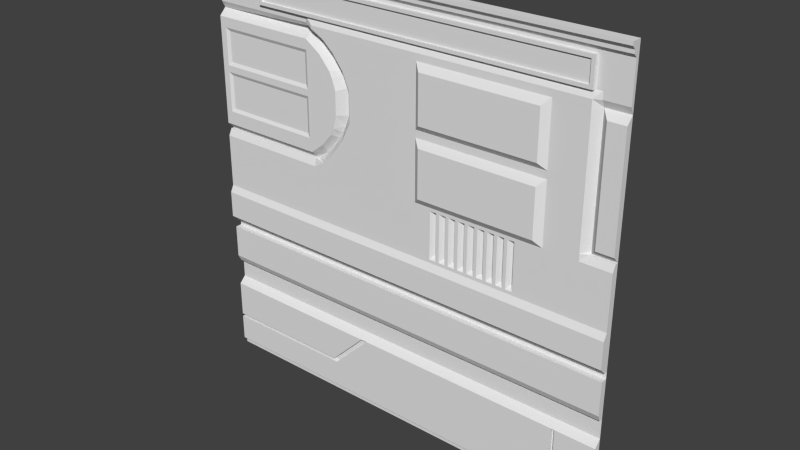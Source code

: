 # Source: med2_2.blend  (saved by Blender 2.76.0; exported with 4.5.12 LTS)
import bpy
from mathutils import Matrix  # noqa: F401  (used for matrix-valued properties, if any)

bpy.ops.wm.read_factory_settings(use_empty=True)
scene = bpy.context.scene
scene.name = 'Scene'

# ---- collections
col_collection_7 = bpy.data.collections.new('Collection 7'); scene.collection.children.link(col_collection_7)

# ---- materials (node trees are filled in below, after node groups)
mat_med2_2 = bpy.data.materials.new('med2_2')
mat_med2_2.alpha_threshold = 0.0
mat_med2_2.use_transparent_shadow = False
mat_med2_2.roughness = 0.5
mat_med2_2.specular_intensity = 0.0
mat_med2_2.line_color = (0.0, 0.0, 0.0, 1.0)

# ---- material node trees

# ---- world
world_world = bpy.data.worlds.new('World'); scene.world = world_world
world_world.color = (0.05088, 0.05088, 0.05088)
world_world.use_sun_shadow = False
world_world.sun_shadow_jitter_overblur = 0.0
world_world.cycles.sampling_method = 'NONE'
world_world.cycles.sample_map_resolution = 256

# ---- meshes
me_med2_2_png = bpy.data.meshes.new('med2_2.png')
me_med2_2_png.from_pydata([(1.28, -1.28, -1.28), (1.28, 1.28, -1.22), (-1.28, -1.2, -1.24), (-1.28, -1.1, -1.24), (-1.28, -1.06, -1.24), (-1.28, -1.04, -1.24), (-1.28, -0.82, -1.24), (1.28, -0.58, -1.28), (1.28, -0.6, -1.28), (-1.28, -0.66, -1.28), (-1.2, -0.58, -1.24), (-1.2, -0.6, -1.24), (-1.2, -0.62, -1.24), (-1.28, -0.42, -1.28), (-1.28, -0.38, -1.28), (-1.28, 0.22, -1.28), (-1.28, 0.98, -1.26), (1.28, -1.24, -1.26), (1.02, -0.82, -1.24), (1.28, -1.04, -1.28), (1.28, -1.06, -1.24), (1.28, -1.04, -1.24), (1.28, -0.82, -1.24), (1.28, -0.78, -1.28), (1.28, -0.44, -1.28), (1.28, -0.46, -1.28), (1.28, -0.66, -1.28), (-1.18, -0.62, -1.24), (-0.8004, -0.4192, -1.239), (-0.76, -0.42, -1.24), (1.28, -0.42, -1.28), (1.28, -0.38, -1.28), (1.28, 0.22, -1.28), (1.28, 0.94, -1.28), (1.28, 0.98, -1.26), (1.28, 1.2, -1.26), (1.28, 1.24, -1.24), (-1.18, 1.26, -1.22), (-0.9999, 1.04, -1.26), (-1.28, 1.04, -1.26), (-1.2, 1.04, -1.26), (1.28, 1.04, -1.26), (-0.9999, 1.16, -1.26), (-1.2, 1.16, -1.26), (-1.28, 1.16, -1.26), (-0.1003, -0.66, -1.28), (-1.2, -0.66, -1.28), (-1.2, -0.42, -1.28), (-1.2, -0.38, -1.28), (-1.2, 0.22, -1.28), (1.28, 1.16, -1.26), (-0.9999, 1.02, -1.26), (-0.7204, -1.1, -1.24), (-0.7204, -1.06, -1.24), (1.28, 1.02, -1.26), (-1.2, 1.02, -1.26), (-0.9999, 1.18, -1.26), (-0.1003, -0.42, -1.28), (-0.7204, -0.66, -1.28), (-0.7204, -0.42, -1.28), (-0.7204, -0.38, -1.28), (-0.7204, 0.22, -1.28), (1.28, 1.18, -1.26), (-1.28, 1.18, -1.26), (-1.2, 1.18, -1.26), (-1.2, 1.22, -1.24), (-1.2, 1.24, -1.24), (-1.2, 1.2, -1.26), (-1.2, 0.98, -1.26), (-0.7406, -0.66, -1.28), (-0.7406, -0.42, -1.28), (-0.7406, -0.38, -1.28), (-0.7406, 0.22, -1.28), (-1.2, 1.28, -1.22), (-1.2, 1.26, -1.22), (-0.9999, 1.22, -1.24), (-0.9999, 1.26, -1.22), (-0.9999, 1.24, -1.24), (-0.9999, 1.2, -1.26), (-0.9999, 0.98, -1.26), (-0.9999, 1.28, -1.22), (-1.18, -0.66, -1.28), (-1.18, -0.42, -1.28), (-1.18, -0.38, -1.28), (-1.18, 0.22, -1.28), (1.28, -1.26, -1.26), (-0.1003, -0.38, -1.28), (-0.1003, 0.94, -1.24), (-0.05983, -0.66, -1.28), (-0.05983, -0.38, -1.28), (-0.05983, -0.42, -1.28), (-0.1402, -0.66, -1.28), (-0.1402, -0.42, -1.28), (-0.1402, -0.38, -1.28), (-0.1801, -0.66, -1.28), (-0.1801, -0.42, -1.28), (-0.1801, -0.38, -1.28), (-0.4197, -0.66, -1.28), (-0.4197, -0.42, -1.28), (-0.4197, -0.38, -1.28), (-0.22, -0.66, -1.28), (-0.22, -0.42, -1.28), (-0.22, -0.38, -1.28), (-0.4599, -0.66, -1.28), (-0.4599, -0.42, -1.28), (-0.4599, -0.38, -1.28), (-0.8001, -0.42, -1.28), (-0.8001, -0.38, -1.28), (-0.8001, 0.22, -1.28), (-1.16, -0.42, -1.28), (-1.16, -0.38, -1.28), (-1.16, 0.22, -1.28), (-1.12, -0.42, -1.28), (-1.12, -0.38, -1.28), (-1.12, 0.22, -1.28), (-1.06, -0.42, -1.28), (-1.06, -0.38, -1.28), (-1.06, 0.22, -1.28), (-0.84, -0.42, -1.28), (-0.84, -0.38, -1.28), (-0.84, 0.22, -1.28), (-1.18, 1.2, -1.26), (-0.4599, 0.7601, -1.24), (-0.5979, 0.22, -1.26), (-1.08, -0.42, -1.28), (-1.08, -0.38, -1.28), (-1.08, 0.22, -1.28), (1.28, -1.22, -1.24), (-1.18, 1.28, -1.22), (-1.18, 1.24, -1.24), (-0.2304, -0.82, -1.24), (-0.2684, -0.82, -1.24), (1.041, -0.82, -1.24), (1.28, -1.04, -1.24), (-0.4704, -1.06, -1.24), (-1.18, 1.22, -1.24), (-1.18, 0.98, -1.26), (-0.4599, 0.82, -1.28), (-1.02, 1.26, -1.22), (-1.02, 1.02, -1.26), (0.1602, 0.4997, -1.21), (0.09988, -0.38, -1.28), (0.8996, 0.4997, -1.24), (1.28, 0.9, -1.24), (-0.599, 0.22, -1.28), (0.8592, 0.4997, -1.21), (0.1205, 0.4997, -1.24), (-1.02, 0.98, -1.26), (-1.02, 1.28, -1.22), (-1.18, 1.02, -1.26), (-1.02, 1.2, -1.26), (0.1602, 0.2203, -1.21), (-0.82, -0.42, -1.28), (-0.82, -0.38, -1.28), (-0.82, 0.22, -1.28), (-0.76, -0.42, -1.28), (-0.76, -0.38, -1.28), (-0.76, 0.22, -1.28), (0.8996, 0.2203, -1.24), (0.09988, -0.66, -1.28), (-0.4402, 0.4398, -1.24), (-1.28, 0.9, -1.24), (0.1205, 0.2203, -1.24), (0.09988, -0.42, -1.28), (0.06013, -0.66, -1.28), (0.06013, -0.38, -1.28), (0.8592, 0.2203, -1.21), (0.06013, -0.42, -1.28), (0.5998, -0.66, -1.28), (0.5998, -0.38, -1.28), (-0.82, -0.42, -1.24), (0.5998, -0.42, -1.28), (-1.06, -0.42, -1.24), (-0.84, -0.42, -1.24), (0.6399, -0.66, -1.28), (0.6399, -0.38, -1.28), (0.6399, -0.42, -1.28), (-1.08, -0.42, -1.24), (-1.12, -0.42, -1.24), (0.7401, -0.66, -1.28), (0.7401, -0.38, -1.28), (-0.1003, 0.98, -1.24), (0.7401, -0.42, -1.28), (-1.16, -0.42, -1.24), (-0.7406, -0.42, -1.24), (0.72, -0.66, -1.28), (0.72, -0.38, -1.28), (0.72, -0.42, -1.28), (1.2, 0.22, -1.28), (-0.7406, -0.62, -1.24), (1.2, -0.66, -1.28), (1.2, -0.38, -1.28), (-0.7204, -0.62, -1.24), (1.2, -0.42, -1.28), (-0.7204, -0.6, -1.24), (-0.7204, -0.42, -1.24), (1.22, 0.22, -1.28), (-0.7204, -0.44, -1.24), (-0.7204, -0.46, -1.24), (1.22, -0.66, -1.28), (1.22, -0.38, -1.28), (1.1, 0.94, -1.24), (-0.7204, -0.58, -1.24), (1.22, -0.42, -1.28), (1.28, 1.26, -1.22), (-1.2, -0.42, -1.24), (1.1, 0.24, -1.24), (1.1, 0.98, -1.24), (1.1, 0.64, -1.24), (1.1, 0.26, -1.24), (0.8592, 0.5398, -1.24), (-0.4884, -1.04, -1.24), (-1.18, 1.18, -1.26), (0.8592, 0.18, -1.24), (0.1602, 0.18, -1.24), (0.1602, 0.5398, -1.24), (0.1205, 0.5398, -1.24), (-1.18, -0.42, -1.24), (1.24, 0.22, -1.28), (-1.2, -0.44, -1.24), (1.24, -0.66, -1.28), (1.24, -0.38, -1.28), (-1.28, 1.26, -1.22), (-1.2, -0.46, -1.24), (1.28, 1.22, -1.24), (1.24, -0.42, -1.28), (1.1, 0.58, -1.24), (1.1, 0.34, -1.24), (1.1, 0.84, -1.24), (1.1, 0.6001, -1.24), (0.8996, 0.5398, -1.24), (-1.02, 1.22, -1.24), (-1.02, 1.24, -1.24), (1.1, 0.66, -1.24), (1.28, 0.26, -1.24), (0.1205, 0.18, -1.24), (-1.28, 0.26, -1.24), (0.8996, 0.18, -1.24), (-1.02, 1.18, -1.26), (-0.4599, 0.34, -1.28), (1.1, 0.32, -1.24), (1.1, 0.9, -1.24), (1.1, 0.82, -1.24), (-0.9602, 1.04, -1.26), (1.08, 1.16, -1.25), (-0.9602, 1.2, -1.26), (-0.9602, 1.16, -1.26), (-0.9602, 1.18, -1.26), (-0.94, 1.18, -1.26), (-0.94, 1.16, -1.25), (-0.94, 1.2, -1.26), (-0.94, 1.02, -1.26), (-0.9602, 1.02, -1.26), (-1.28, -0.38, -1.26), (-1.28, -0.34, -1.22), (-1.28, -0.14, -1.24), (-1.28, 0.22, -1.26), (1.28, -0.38, -1.26), (1.28, -0.34, -1.22), (1.28, -0.18, -1.22), (1.28, -0.14, -1.24), (1.28, 0.18, -1.24), (1.28, 0.22, -1.26), (-1.2, -0.38, -1.26), (-1.2, -0.34, -1.22), (-1.2, -0.18, -1.22), (-1.2, -0.14, -1.24), (-1.2, 0.18, -1.24), (-1.2, 0.22, -1.26), (-0.05983, -0.38, -1.26), (-0.1003, -0.38, -1.26), (-1.18, -0.38, -1.26), (-1.18, -0.34, -1.22), (-1.18, -0.18, -1.22), (-1.18, -0.14, -1.24), (-1.18, 0.18, -1.24), (-1.18, 0.22, -1.26), (-0.4599, -0.38, -1.26), (-0.7204, -0.38, -1.26), (-0.4599, -0.34, -1.22), (-0.7204, -0.34, -1.22), (-0.4599, -0.18, -1.22), (-0.7204, -0.18, -1.22), (-0.4599, -0.14, -1.24), (-0.7204, -0.14, -1.24), (-0.4599, 0.18, -1.24), (-0.7204, 0.18, -1.24), (-0.7204, 0.22, -1.26), (-0.7406, -0.38, -1.26), (-0.7406, -0.34, -1.22), (-0.7406, -0.18, -1.22), (-0.7406, -0.14, -1.24), (-0.7406, 0.18, -1.24), (-0.7406, 0.22, -1.26), (-0.05983, -0.14, -1.24), (-0.1003, -0.14, -1.24), (-0.05983, 0.18, -1.24), (-0.1003, 0.18, -1.24), (-0.05983, -0.18, -1.22), (-0.1003, -0.18, -1.22), (-1.16, -0.38, -1.26), (-1.16, -0.34, -1.22), (-1.16, -0.18, -1.22), (-1.16, -0.14, -1.24), (-1.16, 0.18, -1.24), (-1.16, 0.22, -1.26), (-0.05983, -0.34, -1.22), (-0.1003, -0.34, -1.22), (0.06013, -0.38, -1.26), (0.06013, -0.14, -1.24), (0.06013, 0.18, -1.24), (0.06013, -0.18, -1.22), (0.06013, -0.34, -1.22), (-0.1402, -0.38, -1.26), (-0.1402, -0.34, -1.22), (-0.1402, -0.18, -1.22), (-0.1402, -0.14, -1.24), (-0.1402, 0.18, -1.24), (-0.1801, -0.38, -1.26), (-0.1801, -0.34, -1.22), (-0.1801, -0.18, -1.22), (-0.1801, -0.14, -1.24), (-0.1801, 0.18, -1.24), (-0.22, -0.38, -1.26), (-0.4197, -0.38, -1.26), (-0.22, -0.34, -1.22), (-0.4197, -0.34, -1.22), (-0.22, -0.18, -1.22), (-0.4197, -0.18, -1.22), (-0.22, -0.14, -1.24), (-0.4197, -0.14, -1.24), (-0.22, 0.18, -1.24), (-0.4197, 0.18, -1.24), (-0.76, -0.38, -1.26), (-0.8001, -0.38, -1.26), (-0.76, -0.34, -1.22), (-0.8001, -0.34, -1.22), (-0.76, -0.18, -1.22), (-0.8001, -0.18, -1.22), (-0.76, -0.14, -1.24), (-0.8001, -0.14, -1.24), (-0.76, 0.18, -1.24), (-0.8001, 0.18, -1.24), (-0.76, 0.22, -1.26), (-0.8001, 0.22, -1.26), (-1.12, -0.38, -1.26), (-1.12, -0.34, -1.22), (-1.12, -0.18, -1.22), (-1.12, -0.14, -1.24), (-1.12, 0.18, -1.24), (-1.12, 0.22, -1.26), (-1.08, -0.38, -1.26), (-1.08, -0.34, -1.22), (-1.08, -0.18, -1.22), (-1.08, -0.14, -1.24), (-1.08, 0.18, -1.24), (-1.08, 0.22, -1.26), (-0.84, -0.38, -1.26), (-1.06, -0.38, -1.26), (-0.84, -0.34, -1.22), (-1.06, -0.34, -1.22), (-0.84, -0.18, -1.22), (-1.06, -0.18, -1.22), (-0.84, -0.14, -1.24), (-1.06, -0.14, -1.24), (-0.84, 0.18, -1.24), (-1.06, 0.18, -1.24), (-0.84, 0.22, -1.26), (-1.06, 0.22, -1.26), (-0.82, -0.38, -1.26), (-0.82, -0.34, -1.22), (-0.82, -0.18, -1.22), (-0.82, -0.14, -1.24), (-0.82, 0.18, -1.24), (-0.82, 0.22, -1.26), (0.5998, 0.18, -1.24), (0.09988, 0.18, -1.24), (0.5998, -0.38, -1.26), (0.09988, -0.38, -1.26), (0.5998, -0.34, -1.22), (0.09988, -0.34, -1.22), (0.5998, -0.18, -1.22), (0.09988, -0.18, -1.22), (0.5998, -0.14, -1.24), (0.09988, -0.14, -1.24), (0.6399, 0.18, -1.24), (0.6399, -0.38, -1.26), (0.6399, -0.34, -1.22), (0.6399, -0.18, -1.22), (0.6399, -0.14, -1.24), (0.72, 0.18, -1.24), (0.72, -0.38, -1.26), (0.72, -0.34, -1.22), (0.72, -0.18, -1.22), (0.72, -0.14, -1.24), (1.2, 0.22, -1.26), (1.1, 0.18, -1.24), (1.2, 0.18, -1.24), (0.7401, 0.18, -1.24), (1.2, -0.38, -1.26), (0.7401, -0.38, -1.26), (1.2, -0.34, -1.22), (0.7401, -0.34, -1.22), (1.2, -0.18, -1.22), (0.7401, -0.18, -1.22), (1.2, -0.14, -1.24), (0.7401, -0.14, -1.24), (1.22, 0.22, -1.26), (1.22, 0.18, -1.24), (1.22, -0.38, -1.26), (1.22, -0.34, -1.22), (1.22, -0.18, -1.22), (1.22, -0.14, -1.24), (1.24, 0.22, -1.26), (1.24, 0.18, -1.24), (1.24, -0.38, -1.26), (1.24, -0.34, -1.22), (1.24, -0.18, -1.22), (1.24, -0.14, -1.24), (-1.28, -0.66, -1.26), (-1.28, -0.42, -1.24), (1.28, -0.66, -1.26), (1.28, -0.62, -1.24), (1.28, -0.6, -1.24), (1.28, -0.58, -1.24), (1.28, -0.46, -1.24), (1.28, -0.44, -1.24), (1.28, -0.42, -1.24), (-0.05983, -0.6, -1.24), (-0.1003, -0.6, -1.24), (-0.05983, -0.66, -1.26), (-0.1003, -0.66, -1.26), (-1.2, -0.66, -1.26), (1.14, 0.34, -1.28), (1.14, 0.9, -1.28), (1.14, 0.58, -1.28), (1.14, 0.6001, -1.28), (1.14, 0.84, -1.28), (1.14, 0.32, -1.28), (-0.05983, -0.44, -1.24), (-0.1003, -0.44, -1.24), (-1.18, -0.66, -1.26), (1.14, 0.82, -1.28), (1.14, 0.24, -1.28), (-0.05983, -0.62, -1.24), (-0.1003, -0.62, -1.24), (-0.05983, -0.58, -1.24), (-0.1003, -0.58, -1.24), (-0.4599, -0.66, -1.26), (-0.7204, -0.66, -1.26), (-0.4599, -0.62, -1.24), (-0.4599, -0.6, -1.24), (-0.4599, -0.58, -1.24), (-0.4599, -0.46, -1.24), (-0.4599, -0.44, -1.24), (-0.4599, -0.42, -1.24), (-0.7406, -0.66, -1.26), (1.14, 0.26, -1.28), (-0.05983, -0.42, -1.24), (-0.1003, -0.42, -1.24), (-0.05983, -0.46, -1.24), (-0.1003, -0.46, -1.24), (0.06013, -0.6, -1.24), (0.06013, -0.66, -1.26), (0.06013, -0.44, -1.24), (0.06013, -0.62, -1.24), (0.06013, -0.58, -1.24), (0.06013, -0.42, -1.24), (0.06013, -0.46, -1.24), (-0.1402, -0.66, -1.26), (-0.1402, -0.62, -1.24), (-0.1402, -0.6, -1.24), (-0.1402, -0.58, -1.24), (-0.1402, -0.46, -1.24), (-0.1402, -0.44, -1.24), (-0.1402, -0.42, -1.24), (-0.1801, -0.66, -1.26), (-0.1801, -0.62, -1.24), (-0.1801, -0.6, -1.24), (-0.1801, -0.58, -1.24), (-0.1801, -0.46, -1.24), (-0.1801, -0.44, -1.24), (-0.1801, -0.42, -1.24), (-0.22, -0.66, -1.26), (-0.4197, -0.66, -1.26), (-0.22, -0.62, -1.24), (-0.4197, -0.62, -1.24), (-0.22, -0.6, -1.24), (-0.4197, -0.6, -1.24), (-0.22, -0.58, -1.24), (-0.4197, -0.58, -1.24), (-0.22, -0.46, -1.24), (-0.4197, -0.46, -1.24), (-0.22, -0.44, -1.24), (-0.4197, -0.44, -1.24), (-0.22, -0.42, -1.24), (-0.4197, -0.42, -1.24), (1.14, 0.64, -1.28), (1.14, 0.94, -1.28), (1.14, 0.22, -1.28), (1.14, 0.66, -1.28), (1.14, 0.22, -1.26), (0.5998, -0.62, -1.24), (0.09988, -0.62, -1.24), (0.5998, -0.46, -1.24), (0.09988, -0.46, -1.24), (0.5998, -0.58, -1.24), (0.09988, -0.58, -1.24), (0.5998, -0.66, -1.26), (0.09988, -0.66, -1.26), (0.5998, -0.6, -1.24), (0.09988, -0.6, -1.24), (0.5998, -0.42, -1.24), (0.09988, -0.42, -1.24), (0.5998, -0.44, -1.24), (0.09988, -0.44, -1.24), (0.6399, -0.62, -1.24), (0.6399, -0.46, -1.24), (0.6399, -0.58, -1.24), (0.6399, -0.66, -1.26), (0.6399, -0.6, -1.24), (0.6399, -0.42, -1.24), (0.6399, -0.44, -1.24), (0.72, -0.62, -1.24), (0.72, -0.46, -1.24), (0.72, -0.58, -1.24), (0.72, -0.66, -1.26), (0.72, -0.6, -1.24), (0.72, -0.42, -1.24), (0.72, -0.44, -1.24), (1.2, -0.62, -1.24), (0.7401, -0.62, -1.24), (1.2, -0.46, -1.24), (0.7401, -0.46, -1.24), (1.2, -0.58, -1.24), (0.7401, -0.58, -1.24), (1.2, -0.66, -1.26), (0.7401, -0.66, -1.26), (1.2, -0.6, -1.24), (0.7401, -0.6, -1.24), (1.2, -0.42, -1.24), (0.7401, -0.42, -1.24), (1.2, -0.44, -1.24), (0.7401, -0.44, -1.24), (1.22, -0.62, -1.24), (1.22, -0.46, -1.24), (1.22, -0.58, -1.24), (1.22, -0.66, -1.26), (1.22, -0.6, -1.24), (1.22, -0.42, -1.24), (1.22, -0.44, -1.24), (1.24, -0.62, -1.24), (1.24, -0.46, -1.24), (1.24, -0.58, -1.24), (1.24, -0.66, -1.26), (1.24, -0.6, -1.24), (1.24, -0.42, -1.24), (1.24, -0.44, -1.24), (-1.28, -1.06, -1.26), (-0.2304, -0.82, -1.26), (-0.2684, -0.82, -1.26), (-0.4704, -1.06, -1.26), (-0.7204, -1.06, -1.26), (-0.4884, -1.04, -1.26), (1.059, -1.06, -1.24), (1.02, -1.02, -1.24), (1.041, -0.9403, -1.24), (1.14, -1.04, -1.24), (1.28, -1.06, -1.26), (1.28, -1.04, -1.26), (1.041, -0.82, -1.26), (1.02, -0.82, -1.26), (1.059, -1.06, -1.26), (1.02, -1.02, -1.26), (1.041, -0.9403, -1.26), (1.14, -1.04, -1.26), (1.18, 0.26, -1.24), (1.18, 0.22, -1.28), (1.179, 0.22, -1.26), (1.16, 0.22, -1.26), (1.16, 0.22, -1.28), (1.18, 0.9, -1.24), (1.1, 0.22, -1.24), (1.1, 0.18, -1.24), (-0.5349, 0.94, -1.24), (-0.3617, 0.4204, -1.24), (-0.3424, 0.4599, -1.24), (-0.6322, 0.98, -1.26), (-0.5788, 0.9622, -1.24), (-0.4982, 0.9214, -1.24), (-0.3809, 0.3813, -1.24), (-0.3234, 0.4985, -1.24), (-0.3234, 0.6786, -1.24), (-0.3652, 0.777, -1.24), (-0.4302, 0.8607, -1.24), (-0.4599, 0.2821, -1.24), (-0.5893, 0.18, -1.24), (-0.4817, 0.26, -1.24), (-0.5015, 0.24, -1.24), (-0.5212, 0.22, -1.24), (-0.5433, 0.9, -1.28), (-0.3978, 0.7398, -1.28), (-0.4312, 0.3807, -1.28), (-0.6322, 0.94, -1.32), (-0.5385, 0.26, -1.28), (-0.5688, 0.24, -1.28), (-0.3873, 0.4599, -1.28), (-0.4031, 0.4204, -1.28), (-0.5252, 0.2688, -1.28), (-0.3624, 0.522, -1.28), (-0.3624, 0.6758, -1.28), (-0.4091, 0.7602, -1.28), (-0.4599, 0.4004, -1.24), (-0.6065, 0.26, -1.24), (-0.4197, 0.521, -1.24), (-0.5251, 0.3235, -1.24), (-0.6201, 0.9, -1.24), (-0.4403, 0.7204, -1.24), (-0.4197, 0.6582, -1.24), (-0.5266, 0.836, -1.24), (1.08, 1.02, -1.26), (-0.94, 1.04, -1.25), (1.08, 1.2, -1.26), (1.08, 1.18, -1.26), (1.08, 1.04, -1.25), (1.1, 1.02, -1.26), (1.1, 1.04, -1.26), (1.1, 1.2, -1.26), (1.1, 1.18, -1.26), (1.1, 1.16, -1.26), (-0.94, 1.16, -1.24), (-0.9602, 1.16, -1.24), (-0.9602, 1.04, -1.24), (-0.9602, 1.02, -1.24), (-0.9602, 1.18, -1.24), (-0.94, 1.18, -1.24), (1.08, 1.02, -1.24), (-0.94, 1.02, -1.24), (-0.94, 1.04, -1.24), (1.08, 1.04, -1.24), (1.08, 1.18, -1.24), (1.08, 1.16, -1.24), (1.1, 1.02, -1.24), (1.1, 1.04, -1.24), (1.1, 1.18, -1.24), (1.1, 1.16, -1.24), (0.1219, 0.94, -1.24), (0.8986, 0.94, -1.24), (0.8986, 0.5831, -1.24), (0.1219, 0.5831, -1.24), (0.859, 0.8982, -1.21), (0.859, 0.6199, -1.21), (0.1597, 0.8982, -1.21), (0.1597, 0.6199, -1.21), (0.5998, 0.16, -1.24), (0.6399, 0.16, -1.24), (0.7401, 0.16, -1.24), (0.72, 0.16, -1.24), (0.5802, -0.1001, -1.24), (0.5802, 0.16, -1.24), (0.6198, -0.66, -1.28), (0.6198, -0.38, -1.28), (0.6399, -0.1199, -1.24), (0.7401, -0.1199, -1.24), (0.22, 0.16, -1.24), (0.72, -0.1199, -1.24), (0.5998, -0.1199, -1.24), (0.22, -0.1199, -1.24), (0.6198, -0.42, -1.28), (0.6198, 0.18, -1.24), (0.6198, -0.38, -1.26), (0.6198, -0.34, -1.22), (0.6198, -0.18, -1.22), (0.6198, -0.14, -1.24), (0.6198, -0.62, -1.24), (0.6198, -0.46, -1.24), (0.6198, -0.58, -1.24), (0.6198, -0.66, -1.26), (0.6198, -0.6, -1.24), (0.6198, -0.42, -1.24), (0.6198, -0.44, -1.24), (0.6198, 0.16, -1.24), (0.5802, -0.1199, -1.24), (0.6198, -0.1199, -1.24), (0.6799, 0.16, -1.24), (0.6799, -0.1199, -1.24), (0.5606, -0.1199, -1.24), (0.5606, 0.16, -1.24), (0.5198, -0.1199, -1.24), (0.5198, 0.16, -1.24), (0.5002, -0.1199, -1.24), (0.5002, 0.16, -1.24), (0.4595, -0.1199, -1.24), (0.4595, 0.16, -1.24), (0.4397, -0.1199, -1.24), (0.4397, 0.16, -1.24), (0.4001, -0.1199, -1.24), (0.4001, 0.16, -1.24), (0.3398, -0.1199, -1.24), (0.3398, 0.16, -1.24), (0.3801, 0.16, -1.24), (0.3801, -0.1199, -1.24), (0.3199, -0.1199, -1.24), (0.3199, 0.16, -1.24), (0.2798, -0.1199, -1.24), (0.2798, 0.16, -1.24), (0.26, -0.1199, -1.24), (0.26, 0.16, -1.24), (0.6599, 0.16, -1.24), (0.6999, 0.16, -1.24), (0.6999, -0.1199, -1.24), (0.24, 0.16, -1.24), (0.24, -0.1001, -1.26), (0.6599, -0.1199, -1.24), (0.5402, -0.1199, -1.24), (0.5402, 0.16, -1.24), (0.4799, -0.1199, -1.24), (0.4799, 0.16, -1.24), (0.4199, -0.1199, -1.24), (0.4199, 0.16, -1.24), (0.36, -0.1199, -1.24), (0.36, 0.16, -1.24), (0.2998, -0.1199, -1.24), (0.2998, 0.16, -1.24), (0.6999, -0.1001, -1.24), (0.26, -0.1001, -1.24), (0.3199, -0.1001, -1.24), (0.3398, -0.1001, -1.24), (0.4397, -0.1001, -1.24), (0.5002, -0.1001, -1.24), (0.5606, -0.1001, -1.24), (0.6799, -0.1001, -1.26), (0.6198, -0.1001, -1.24), (0.5998, -0.1001, -1.26), (0.6399, -0.1001, -1.24), (0.2798, -0.1001, -1.24), (0.3801, -0.1001, -1.24), (0.7401, -0.1001, -1.26), (0.4595, -0.1001, -1.24), (0.22, -0.1001, -1.24), (0.4001, -0.1001, -1.24), (0.5198, -0.1001, -1.24), (0.72, -0.1001, -1.26), (0.6599, -0.1001, -1.26), (0.2998, -0.1001, -1.26), (0.36, -0.1001, -1.26), (0.5402, -0.1001, -1.26), (0.4799, -0.1001, -1.26), (0.4199, -0.1001, -1.26), (0.5998, 0.16, -1.26), (0.7401, 0.16, -1.26), (0.7401, -0.1001, -1.24), (0.72, 0.16, -1.26), (0.6198, 0.16, -1.26), (0.6198, -0.1001, -1.26), (0.4397, -0.1001, -1.26), (0.4397, 0.16, -1.26), (0.3801, -0.1001, -1.26), (0.3801, 0.16, -1.26), (0.3199, -0.1001, -1.26), (0.3199, 0.16, -1.26), (0.26, -0.1001, -1.26), (0.26, 0.16, -1.26), (0.6799, 0.16, -1.26), (0.6599, 0.16, -1.26), (0.24, 0.16, -1.26), (0.5606, 0.16, -1.26), (0.5402, 0.16, -1.26), (0.5002, 0.16, -1.26), (0.4799, 0.16, -1.26), (0.4199, 0.16, -1.26), (0.36, 0.16, -1.26), (0.2998, 0.16, -1.26), (0.5002, -0.1001, -1.26), (0.5606, -0.1001, -1.26), (0.6799, -0.1001, -1.24), (-0.6199, 0.3397, -1.24), (-0.6199, 0.8399, -1.24), (-1.24, 0.8399, -1.24), (-1.24, 0.34, -1.24), (-0.6199, 0.6198, -1.24), (-1.24, 0.6199, -1.24), (-0.6199, 0.58, -1.24), (-1.24, 0.58, -1.24), (-1.22, 0.56, -1.25), (-1.22, 0.36, -1.25), (-0.6399, 0.3597, -1.25), (-0.6399, 0.56, -1.25), (-1.24, 0.6398, -1.24), (-0.6199, 0.6398, -1.24), (-1.22, 0.6199, -1.24), (-1.22, 0.6398, -1.25), (-1.22, 0.8399, -1.24), (-1.22, 0.8199, -1.25), (-1.24, 0.8199, -1.24), (-0.6199, 0.8199, -1.24), (-0.64, 0.8399, -1.24), (-0.64, 0.8199, -1.25), (-0.64, 0.6398, -1.25), (1.28, -1.24, -1.28), (1.28, -1.22, -1.28), (1.28, -1.06, -1.28), (1.28, -0.14, -1.28), (1.28, 1.02, -1.28), (1.28, 1.04, -1.28), (1.28, 1.16, -1.28), (1.28, 1.18, -1.28), (1.28, 1.2, -1.28), (1.28, 1.24, -1.28), (1.28, 1.28, -1.28), (-1.28, -1.28, -1.28), (-1.28, 1.28, -1.22), (-1.28, -0.58, -1.28), (-1.28, -0.6, -1.28), (-1.28, -1.24, -1.26), (-1.28, -1.04, -1.28), (-1.28, -0.78, -1.28), (-1.28, -0.44, -1.28), (-1.28, -0.46, -1.28), (-1.28, 0.94, -1.28), (-1.28, 1.2, -1.26), (-1.28, 1.24, -1.24), (-1.28, 1.16, -1.26), (-1.28, 1.02, -1.26), (-1.28, -1.26, -1.26), (-1.28, -1.22, -1.24), (-1.28, 1.22, -1.24), (-1.28, -0.18, -1.22), (-1.28, 0.18, -1.24), (-1.28, -0.62, -1.24), (-1.28, -0.6, -1.24), (-1.28, -0.58, -1.24), (-1.28, -0.46, -1.24), (-1.28, -0.44, -1.24), (-1.28, -1.04, -1.26), (-1.28, -1.24, -1.28), (-1.28, -1.22, -1.28), (-1.28, -1.06, -1.28), (-1.28, -0.14, -1.28), (-1.28, 1.02, -1.28), (-1.28, 1.04, -1.28), (-1.28, 1.16, -1.28), (-1.28, 1.18, -1.28), (-1.28, 1.2, -1.28), (-1.28, 1.24, -1.28), (-1.28, 1.28, -1.28), (-0.6322, 1.02, -1.26), (-0.6322, 1.02, -1.24), (-0.5788, 1.02, -1.26), (-0.5788, 0.98, -1.24), (-0.5788, 1.02, -1.24), (1.14, 0.98, -1.26), (1.14, 1.02, -1.26)], [], [(3, 52, 53, 4), (247, 245, 78, 56), (225, 30, 31, 221), (498, 207, 201), (13, 47, 48, 14), (17, 127, 825, 814), (5, 211, 131, 6), (85, 17, 814, 824), (77, 36, 204, 76, 138, 37, 74, 222, 821, 66, 129, 232), (211, 5, 834, 563), (70, 59, 60, 71), (68, 55, 823, 16), (138, 76, 204, 1, 80, 148, 128, 73, 811, 222, 74, 37), (149, 55, 68, 136, 147, 79, 51, 139), (34, 54, 852, 851), (155, 70, 71, 156), (92, 57, 86, 93), (23, 26, 220, 199, 190, 179, 185, 174, 660, 168, 159, 164, 88, 45, 91, 94, 100, 97, 103, 58, 69, 81, 46, 9, 816), (4, 53, 562, 558), (43, 64, 63, 44, 39, 823, 55, 40), (47, 82, 83, 48), (0, 85, 824, 810), (246, 247, 56, 42), (252, 243, 38, 51), (243, 246, 42, 38), (57, 90, 89, 86), (95, 92, 93, 96), (101, 95, 96, 102), (104, 98, 99, 105), (501, 499, 582), (443, 457, 209, 206), (98, 101, 102, 99), (59, 104, 105, 60), (57, 92, 475, 459), (152, 106, 107, 153), (82, 109, 110, 83), (109, 112, 113, 110), (190, 199, 547, 536), (124, 115, 116, 125), (179, 190, 536, 537), (196, 188, 395, 407), (117, 126, 356, 368), (221, 31, 257, 415), (115, 118, 119, 116), (100, 94, 476, 483), (126, 114, 350, 356), (661, 175, 386, 670), (89, 165, 308, 269), (188, 577, 578, 395), (123, 144, 61, 287), (125, 116, 358, 351), (60, 105, 277, 278), (32, 218, 413, 262), (113, 125, 351, 345), (82, 47, 205, 217), (112, 124, 125, 113), (231, 135, 65, 826, 820, 67, 121, 150, 78, 245, 250, 622, 627, 35, 224, 75), (611, 137, 122), (624, 244, 249, 621), (86, 89, 269, 270), (160, 607, 606), (118, 152, 153, 119), (186, 180, 400, 391), (120, 117, 368, 367), (144, 599, 598, 605), (6, 131, 130, 18, 132, 22, 23, 816), (608, 615, 613, 604), (72, 157, 343, 293), (175, 186, 391, 386), (157, 108, 344, 343), (200, 221, 415, 409), (98, 104, 455, 496), (106, 155, 156, 107), (610, 609, 591, 592), (61, 72, 293, 287), (105, 99, 324, 277), (9, 46, 432, 419), (152, 118, 173, 170), (45, 88, 430, 431), (171, 163, 513, 512), (112, 109, 183, 178), (167, 163, 141, 165), (30, 225, 556, 427), (91, 45, 431, 469), (90, 167, 165, 89), (660, 174, 519, 677), (92, 95, 482, 475), (109, 82, 217, 183), (46, 81, 441, 432), (103, 97, 484, 448), (116, 119, 357, 358), (582, 583, 501), (102, 96, 318, 323), (154, 120, 367, 374), (156, 71, 288, 333), (107, 156, 333, 334), (99, 102, 323, 324), (501, 583, 397, 395, 578, 579), (182, 187, 528, 541), (187, 176, 521, 528), (81, 69, 456, 441), (118, 115, 172, 173), (220, 26, 421, 554), (163, 171, 169, 141), (94, 91, 469, 476), (71, 60, 278, 288), (218, 196, 407, 413), (49, 15, 256, 268), (59, 70, 184, 195), (101, 98, 496, 495), (185, 179, 537, 526), (668, 176, 175, 661), (114, 111, 305, 350), (96, 93, 313, 318), (111, 84, 276, 305), (225, 203, 549, 556), (163, 167, 467, 513), (167, 90, 458, 467), (187, 182, 180, 186), (174, 185, 526, 519), (176, 187, 186, 175), (90, 57, 459, 458), (104, 59, 195, 455), (108, 154, 374, 344), (84, 49, 268, 276), (191, 200, 409, 399), (603, 616, 600), (93, 86, 270, 313), (119, 153, 369, 357), (69, 58, 449, 456), (97, 100, 483, 484), (182, 193, 191, 180), (203, 193, 540, 549), (180, 191, 399, 400), (141, 169, 377, 378), (14, 48, 263, 253), (115, 124, 177, 172), (193, 182, 541, 540), (95, 101, 495, 482), (124, 112, 178, 177), (193, 203, 200, 191), (47, 13, 420, 205), (121, 67, 64, 212, 238, 56, 78, 150), (64, 67, 820, 63), (66, 821, 826, 65, 135, 231, 75, 224, 36, 77, 232, 129), (165, 141, 378, 308), (110, 113, 345, 300), (83, 110, 300, 271), (153, 107, 334, 369), (48, 83, 271, 263), (199, 220, 554, 547), (164, 159, 509, 463), (88, 164, 463, 430), (58, 103, 448, 449), (668, 171, 512, 679), (203, 225, 221, 200), (159, 168, 508, 509), (437, 442, 500, 497, 436, 435, 433, 438, 457, 443, 499, 576, 581, 498, 434), (15, 49, 84, 111, 114, 126, 117, 120, 154, 108, 157, 72, 61, 144, 613, 236), (580, 577, 188, 196, 218, 32, 234, 576, 499), (628, 623, 640, 644), (623, 248, 635, 640), (248, 247, 634, 635), (626, 629, 645, 643), (623, 622, 250, 248), (38, 42, 56, 238, 212, 64, 43, 40, 55, 149, 139, 51), (243, 252, 633, 632), (248, 250, 245, 247), (416, 258, 259, 417), (415, 257, 258, 416), (417, 259, 260, 418), (414, 261, 262, 413), (418, 260, 261, 414), (255, 266, 267, 828), (828, 267, 268, 256), (827, 265, 266, 255), (253, 263, 264, 254), (254, 264, 265, 827), (291, 284, 286, 292), (292, 286, 287, 293), (290, 282, 284, 291), (288, 278, 280, 289), (289, 280, 282, 290), (314, 307, 299, 315), (315, 299, 295, 316), (313, 270, 307, 314), (335, 289, 290, 337), (333, 288, 289, 335), (337, 290, 291, 339), (341, 292, 293, 343), (339, 291, 292, 341), (266, 274, 275, 267), (267, 275, 276, 268), (265, 273, 274, 266), (263, 271, 272, 264), (264, 272, 273, 265), (316, 295, 297, 317), (295, 294, 296, 297), (299, 298, 294, 295), (270, 269, 306, 307), (307, 306, 298, 299), (321, 316, 317, 322), (318, 313, 314, 319), (320, 315, 316, 321), (319, 314, 315, 320), (325, 319, 320, 327), (327, 320, 321, 329), (323, 318, 319, 325), (329, 321, 322, 331), (283, 330, 332, 285), (277, 324, 326, 279), (281, 328, 330, 283), (279, 326, 328, 281), (330, 329, 331, 332), (324, 323, 325, 326), (328, 327, 329, 330), (326, 325, 327, 328), (280, 279, 281, 282), (282, 281, 283, 284), (278, 277, 279, 280), (286, 596, 123, 287), (284, 283, 285, 596, 286), (372, 340, 342, 373), (373, 342, 344, 374), (371, 338, 340, 372), (369, 334, 336, 370), (370, 336, 338, 371), (272, 301, 302, 273), (271, 300, 301, 272), (273, 302, 303, 274), (275, 304, 305, 276), (274, 303, 304, 275), (301, 346, 347, 302), (300, 345, 346, 301), (302, 347, 348, 303), (304, 349, 350, 305), (303, 348, 349, 304), (352, 360, 362, 353), (351, 358, 360, 352), (353, 362, 364, 354), (355, 366, 368, 356), (354, 364, 366, 355), (360, 359, 361, 362), (358, 357, 359, 360), (362, 361, 363, 364), (366, 365, 367, 368), (364, 363, 365, 366), (348, 354, 355, 349), (349, 355, 356, 350), (347, 353, 354, 348), (345, 351, 352, 346), (346, 352, 353, 347), (309, 384, 376, 310), (359, 370, 371, 361), (357, 369, 370, 359), (361, 371, 372, 363), (365, 373, 374, 367), (363, 372, 373, 365), (340, 339, 341, 342), (342, 341, 343, 344), (338, 337, 339, 340), (334, 333, 335, 336), (336, 335, 337, 338), (311, 382, 384, 309), (308, 378, 380, 312), (312, 380, 382, 311), (306, 312, 311, 298), (269, 308, 312, 306), (298, 311, 309, 294), (294, 309, 310, 296), (659, 687, 730, 658), (382, 381, 383, 384), (378, 377, 379, 380), (380, 379, 381, 382), (681, 655, 385, 669), (672, 388, 389, 673), (670, 386, 387, 671), (671, 387, 388, 672), (657, 656, 398, 390), (393, 404, 406, 394), (391, 400, 402, 392), (392, 402, 404, 393), (387, 392, 393, 388), (386, 391, 392, 387), (388, 393, 394, 389), (655, 708, 684, 709, 657, 390, 385), (406, 405, 397, 583, 396, 237, 213, 398, 656, 751, 663), (404, 403, 405, 406), (400, 399, 401, 402), (402, 401, 403, 404), (405, 412, 408, 397), (397, 408, 407, 395), (403, 411, 412, 405), (399, 409, 410, 401), (401, 410, 411, 403), (412, 418, 414, 408), (408, 414, 413, 407), (411, 417, 418, 412), (409, 415, 416, 410), (410, 416, 417, 411), (471, 429, 447, 472), (554, 421, 422, 551), (472, 447, 461, 473), (473, 461, 440, 474), (551, 422, 423, 555), (555, 423, 424, 553), (552, 425, 426, 557), (557, 426, 427, 556), (553, 424, 425, 552), (831, 10, 223, 832), (833, 219, 205, 420), (832, 223, 219, 833), (830, 11, 10, 831), (829, 12, 11, 830), (419, 432, 12, 829), (457, 438, 240, 209), (500, 442, 242, 233), (474, 440, 459, 475), (456, 449, 192, 189), (470, 445, 429, 471), (441, 456, 189, 27), (497, 500, 233, 208), (469, 431, 445, 470), (432, 441, 27, 12), (241, 228, 437, 434), (435, 436, 229, 226), (70, 155, 29, 184), (155, 106, 28, 29), (447, 446, 460, 461), (440, 439, 458, 459), (461, 460, 439, 440), (429, 428, 446, 447), (445, 444, 428, 429), (431, 430, 444, 445), (476, 469, 470, 477), (477, 470, 471, 478), (481, 474, 475, 482), (480, 473, 474, 481), (479, 472, 473, 480), (478, 471, 472, 479), (487, 478, 479, 489), (489, 479, 480, 491), (491, 480, 481, 493), (493, 481, 482, 495), (485, 477, 478, 487), (483, 476, 477, 485), (448, 484, 486, 450), (450, 486, 488, 451), (454, 494, 496, 455), (453, 492, 494, 454), (452, 490, 492, 453), (451, 488, 490, 452), (484, 483, 485, 486), (486, 485, 487, 488), (494, 493, 495, 496), (492, 491, 493, 494), (490, 489, 491, 492), (488, 487, 489, 490), (194, 451, 452, 202), (202, 452, 453, 198), (198, 453, 454, 197), (197, 454, 455, 195), (192, 450, 451, 194), (449, 448, 450, 192), (106, 152, 170, 28), (436, 497, 208, 229), (434, 498, 201, 241), (438, 433, 227, 240), (466, 507, 505, 468), (464, 515, 513, 467), (468, 505, 515, 464), (462, 511, 507, 466), (465, 503, 511, 462), (463, 509, 503, 465), (430, 463, 465, 444), (444, 465, 462, 428), (428, 462, 466, 446), (460, 468, 464, 439), (439, 464, 467, 458), (446, 466, 468, 460), (507, 506, 504, 505), (515, 514, 512, 513), (505, 504, 514, 515), (511, 510, 506, 507), (503, 502, 510, 511), (509, 508, 502, 503), (676, 518, 517, 675), (680, 522, 521, 679), (675, 517, 522, 680), (678, 520, 518, 676), (674, 516, 520, 678), (677, 519, 516, 674), (525, 535, 533, 524), (529, 543, 541, 528), (524, 533, 543, 529), (527, 539, 535, 525), (523, 531, 539, 527), (526, 537, 531, 523), (519, 526, 523, 516), (516, 523, 527, 520), (520, 527, 525, 518), (517, 524, 529, 522), (522, 529, 528, 521), (518, 525, 524, 517), (535, 534, 532, 533), (543, 542, 540, 541), (533, 532, 542, 543), (539, 538, 534, 535), (531, 530, 538, 539), (537, 536, 530, 531), (534, 546, 545, 532), (542, 550, 549, 540), (532, 545, 550, 542), (538, 548, 546, 534), (530, 544, 548, 538), (536, 547, 544, 530), (546, 553, 552, 545), (550, 557, 556, 549), (545, 552, 557, 550), (548, 555, 553, 546), (544, 551, 555, 548), (547, 554, 551, 544), (562, 561, 559, 560, 563, 834, 558), (131, 211, 563, 560), (130, 131, 560, 559), (134, 130, 559, 561), (130, 134, 53, 52, 3, 2, 825, 127, 20, 564, 565, 18), (53, 134, 561, 562), (571, 573, 572, 568, 569, 575, 574, 570), (132, 18, 571, 570), (132, 566, 567, 133, 21, 22), (567, 566, 574, 575), (18, 565, 573, 571), (564, 20, 568, 572), (133, 567, 575, 569), (566, 132, 570, 574), (565, 564, 572, 573), (170, 173, 172, 177, 178, 183, 217, 205, 219, 223, 10, 11, 12, 27, 189, 192, 194, 202, 198, 197, 195, 184, 29, 28), (578, 577, 580, 579), (33, 34, 851, 498), (234, 143, 581, 576), (579, 580, 499, 501), (581, 143, 33, 498), (228, 242, 442, 437), (226, 227, 433, 435), (206, 582, 499, 443), (201, 207, 181, 87, 646, 647), (603, 587, 79, 147, 136, 68, 16, 819), (609, 614, 606), (297, 87, 181, 849, 588, 584, 589, 594, 593, 592, 591, 586, 585, 590, 595, 597, 598, 599, 596, 285, 332, 331, 322, 317), (599, 144, 123), (161, 236, 613, 615, 612, 160, 614, 618, 617, 122, 619, 777, 795, 789, 780, 782, 776, 779, 783, 781, 788, 794, 778), (604, 613, 605), (611, 601, 610, 592, 593), (137, 611, 593, 594), (137, 594, 589, 600), (602, 239, 595, 590), (607, 602, 590, 585), (614, 160, 606), (609, 606, 586, 591), (606, 607, 585, 586), (610, 618, 614, 609), (613, 144, 605), (123, 596, 599), (611, 122, 617, 601), (619, 122, 137), (160, 612, 602, 607), (297, 296, 310, 376, 235, 162, 146, 216, 215, 210, 230, 142, 158, 237, 396, 583, 582, 206, 209, 240, 227, 226, 229, 208, 233, 242, 228, 241, 201, 647, 648, 649, 646, 87), (588, 587, 603), (616, 619, 600), (161, 616, 603, 819), (600, 619, 137), (601, 617, 618, 610), (603, 600, 589, 584, 588), (239, 608, 597, 595), (608, 604, 605, 598, 597), (239, 602, 612, 615, 608), (251, 846, 847, 637), (625, 626, 643, 642), (628, 627, 622, 623), (246, 243, 632, 631), (252, 251, 637, 633), (629, 628, 644, 645), (50, 62, 628, 629), (54, 41, 626, 625, 852), (41, 50, 629, 626), (62, 35, 627, 628), (620, 625, 642, 636), (247, 246, 631, 634), (638, 632, 633), (641, 640, 635, 630), (636, 639, 638, 637, 847, 850), (630, 638, 621, 249), (638, 630, 631, 632), (630, 635, 634), (637, 638, 633), (631, 630, 634), (643, 645, 641, 639), (642, 643, 639), (644, 640, 641), (645, 644, 641), (636, 642, 639), (641, 630, 249, 244), (639, 641, 244, 624), (638, 639, 624, 621), (649, 653, 652, 646), (651, 650, 652, 653), (647, 646, 652, 650), (651, 653, 649, 648), (647, 650, 651, 648), (151, 166, 145, 140), (158, 142, 230, 145, 166, 237), (162, 235, 151, 140, 216, 146), (145, 230, 210, 215, 216, 140), (166, 151, 235, 214, 375, 669, 385, 390, 398, 213, 237), (389, 394, 665, 710, 685, 713, 662), (394, 406, 663, 665), (673, 389, 662, 683), (710, 724, 775, 685), (663, 737, 742, 665), (657, 709, 752), (662, 734, 732, 683), (383, 673, 683, 666), (743, 734, 662), (508, 677, 674, 502), (502, 674, 678, 510), (510, 678, 676, 506), (504, 675, 680, 514), (514, 680, 679, 512), (506, 676, 675, 504), (379, 671, 672, 381), (377, 670, 671, 379), (381, 672, 673, 383), (654, 681, 669, 375), (176, 668, 679, 521), (171, 668, 661, 169), (168, 660, 677, 508), (169, 661, 670, 377), (683, 754, 733, 666), (685, 731, 743, 713), (688, 746, 741), (688, 741, 729, 690), (692, 747, 738), (692, 738, 728, 694), (696, 748, 740), (696, 740, 736, 701), (698, 727, 726, 702), (698, 745, 727), (704, 744, 735), (704, 735, 725, 706), (667, 712, 739), (742, 724, 710), (706, 761, 712, 667), (737, 656, 750), (736, 700, 758, 757), (732, 734, 655, 681), (734, 743, 764, 655), (658, 730, 686, 682), (729, 741, 689, 691), (728, 738, 693, 695), (736, 740, 697, 700), (707, 711, 765, 762), (725, 735, 705, 707), (724, 742, 752, 709), (775, 724, 709, 684), (703, 723, 772, 760), (684, 708, 764, 763), (726, 727, 699, 703), (739, 712, 765, 664), (702, 759, 744, 704, 722), (701, 757, 745, 698, 720), (694, 755, 748, 696, 718), (690, 773, 747, 692, 716), (686, 774, 746, 688, 714), (733, 658, 682), (384, 739, 664, 376), (749, 659, 658, 733), (666, 733, 682), (713, 743, 662), (665, 742, 710), (654, 375, 214, 235, 376, 664, 711, 707, 705, 723, 703, 699, 721, 700, 697, 719, 695, 693, 717, 691, 689, 715, 687, 659), (384, 667, 739), (383, 666, 682, 686, 714, 688, 690, 716, 692, 694, 718, 696, 701, 720, 698, 702, 722, 704, 706, 667, 384), (740, 748, 770, 697), (727, 745, 771, 699), (735, 744, 772, 705), (738, 747, 769, 693), (741, 746, 767, 689), (744, 759, 760, 772), (712, 761, 762, 765), (742, 737, 750, 752), (743, 731, 763, 764), (745, 757, 758, 771), (733, 754, 753, 749), (746, 774, 766, 767), (747, 773, 768, 769), (748, 755, 756, 770), (725, 761, 706), (732, 681, 753, 754), (726, 703, 760, 759), (656, 657, 752, 750), (687, 715, 767, 766), (690, 729, 773), (728, 695, 756, 755), (681, 654, 749, 753), (691, 717, 769, 768), (729, 691, 768, 773), (730, 687, 766, 774), (695, 719, 770, 756), (731, 684, 763), (732, 754, 683), (725, 707, 762, 761), (700, 721, 771, 758), (656, 737, 663, 751), (685, 775, 684, 731), (655, 764, 708), (654, 659, 749), (689, 767, 715), (693, 769, 717), (719, 697, 770), (721, 699, 771), (705, 772, 723), (664, 765, 711), (686, 730, 774), (726, 759, 702), (736, 757, 701), (728, 755, 694), (781, 783, 782, 780, 790), (778, 792, 796, 777, 619, 616, 161), (787, 784, 785, 786), (783, 779, 785, 784), (782, 783, 784, 787), (776, 782, 787, 786), (779, 776, 786, 785), (798, 780, 789, 795, 777, 797), (793, 797, 777, 796, 792, 778), (798, 797, 793, 791), (798, 791, 781, 790, 780), (778, 794, 788, 781, 791, 793), (19, 569, 568, 801), (127, 17, 799, 800), (20, 127, 800, 801, 568), (17, 85, 0, 799), (21, 133, 569, 19, 23, 22), (427, 426, 24, 30), (24, 426, 425, 25), (25, 425, 424, 7), (7, 424, 423, 8), (8, 423, 422, 421, 26), (31, 802, 260, 259, 258, 257), (262, 261, 260, 802, 32), (143, 234, 32, 33), (35, 62, 806, 807), (62, 50, 805, 806), (50, 41, 804, 805), (41, 54, 803, 804), (33, 803, 54, 34), (1, 204, 36, 808, 809), (36, 224, 35, 807, 808), (815, 837, 558, 834), (825, 836, 835, 814), (4, 558, 837, 836, 825), (814, 835, 810, 824), (5, 6, 816, 815, 834), (420, 13, 817, 833), (817, 818, 832, 833), (818, 812, 831, 832), (812, 813, 830, 831), (813, 9, 419, 829, 830), (14, 253, 254, 827, 255, 838), (256, 15, 838, 255, 828), (161, 819, 15, 236), (820, 843, 842, 63), (63, 842, 841, 822), (822, 841, 840, 39), (39, 840, 839, 823), (819, 16, 823, 839), (811, 845, 844, 821, 222), (821, 844, 843, 820, 826), (80, 1, 809, 845, 811, 73, 128, 148), (587, 849, 846), (587, 846, 251, 252, 51, 79), (847, 846, 848, 850), (588, 849, 587), (849, 848, 846), (850, 848, 620, 636), (207, 625, 620, 848, 849, 181), (498, 851, 207), (852, 625, 207), (851, 852, 207)])
_uv = me_med2_2_png.uv_layers.new(name='UVMap')
_uv.uv.foreach_set('vector', [7.498e-05, 0.07036, 0.2186, 0.07036, 0.2186, 0.08598, 7.498e-05, 0.08598, 0.125, 0.9609, 0.125, 0.9687, 0.1095, 0.9687, 0.1095, 0.9609, 0.9843, 0.336, 0.9999, 0.336, 0.9999, 0.3516, 0.9843, 0.3516, 0.9453, 0.8671, 0.9296, 0.8828, 0.9296, 0.8671, 7.498e-05, 0.336, 0.03125, 0.336, 0.03125, 0.3516, 7.498e-05, 0.3516, 0.9999, 0.01568, 0.9999, 0.02349, 7.498e-05, 0.02349, 7.498e-05, 0.01568, 7.498e-05, 0.0938, 0.3092, 0.0938, 0.3952, 0.1797, 7.498e-05, 0.1797, 0.9999, 0.00787, 0.9999, 0.01568, 7.498e-05, 0.01568, 7.498e-05, 0.00787, 0.1095, 0.9843, 0.9999, 0.9843, 0.9999, 0.9921, 0.1095, 0.9921, 0.1016, 0.9921, 0.0391, 0.9921, 0.03131, 0.9921, 7.498e-05, 0.9921, 7.498e-05, 0.9843, 0.03131, 0.9843, 0.0391, 0.9843, 0.1016, 0.9843, 0.3092, 0.0938, 7.498e-05, 0.0938, 7.498e-05, 0.0938, 0.3092, 0.0938, 0.2108, 0.336, 0.2186, 0.336, 0.2186, 0.3516, 0.2108, 0.3516, 0.03131, 0.8828, 0.03131, 0.8984, 7.498e-05, 0.8984, 7.498e-05, 0.8828, 0.1016, 0.9921, 0.1095, 0.9921, 0.9999, 0.9921, 0.9999, 0.9999, 0.1095, 0.9999, 0.1016, 0.9999, 0.0391, 0.9999, 0.03131, 0.9999, 7.498e-05, 0.9999, 7.498e-05, 0.9921, 0.03131, 0.9921, 0.0391, 0.9921, 0.0391, 0.8984, 0.03131, 0.8984, 0.03131, 0.8828, 0.0391, 0.8828, 0.1016, 0.8828, 0.1095, 0.8828, 0.1095, 0.8984, 0.1016, 0.8984, 0.9999, 0.8828, 0.9999, 0.8984, 0.9453, 0.8984, 0.9453, 0.8828, 0.2032, 0.336, 0.2108, 0.336, 0.2108, 0.3516, 0.2032, 0.3516, 0.4453, 0.336, 0.4609, 0.336, 0.4609, 0.3516, 0.4453, 0.3516, 0.9999, 0.1953, 0.9999, 0.2422, 0.9843, 0.2422, 0.9765, 0.2422, 0.9687, 0.2422, 0.7891, 0.2422, 0.7812, 0.2422, 0.7499, 0.2422, 0.7421, 0.2422, 0.7343, 0.2422, 0.539, 0.2422, 0.5235, 0.2422, 0.4766, 0.2422, 0.4609, 0.2422, 0.4453, 0.2422, 0.4297, 0.2422, 0.4141, 0.2422, 0.3361, 0.2422, 0.3204, 0.2422, 0.2186, 0.2422, 0.2108, 0.2422, 0.03913, 0.2422, 0.03125, 0.2422, 7.498e-05, 0.2422, 7.498e-05, 0.1953, 7.498e-05, 0.08598, 0.2186, 0.08598, 0.2186, 0.08598, 7.498e-05, 0.08598, 0.03131, 0.9532, 0.03131, 0.9609, 7.498e-05, 0.9609, 7.498e-05, 0.9532, 7.498e-05, 0.9062, 7.498e-05, 0.8984, 0.03131, 0.8984, 0.03131, 0.9062, 0.03125, 0.336, 0.03913, 0.336, 0.03913, 0.3516, 0.03125, 0.3516, 0.9999, 5.843e-05, 0.9999, 0.00787, 7.498e-05, 0.00787, 7.498e-05, 5.843e-05, 0.125, 0.9531, 0.125, 0.9609, 0.1095, 0.9609, 0.1095, 0.9531, 0.125, 0.8984, 0.125, 0.9062, 0.1095, 0.9062, 0.1095, 0.8984, 0.125, 0.9062, 0.125, 0.9531, 0.1095, 0.9531, 0.1095, 0.9062, 0.4609, 0.336, 0.4766, 0.336, 0.4766, 0.3516, 0.4609, 0.3516, 0.4297, 0.336, 0.4453, 0.336, 0.4453, 0.3516, 0.4297, 0.3516, 0.4141, 0.336, 0.4297, 0.336, 0.4297, 0.3516, 0.4141, 0.3516, 0.3204, 0.336, 0.3361, 0.336, 0.3361, 0.3516, 0.3204, 0.3516, 0.9453, 0.5859, 0.9453, 0.5859, 0.9298, 0.5859, 0.9453, 0.5937, 0.9453, 0.6015, 0.9296, 0.6015, 0.9296, 0.5937, 0.3361, 0.336, 0.4141, 0.336, 0.4141, 0.3516, 0.3361, 0.3516, 0.2186, 0.336, 0.3204, 0.336, 0.3204, 0.3516, 0.2186, 0.3516, 0.4609, 0.336, 0.4453, 0.336, 0.4453, 0.336, 0.4609, 0.336, 0.1797, 0.336, 0.1875, 0.336, 0.1875, 0.3516, 0.1797, 0.3516, 0.03913, 0.336, 0.04709, 0.336, 0.04709, 0.3516, 0.03913, 0.3516, 0.04709, 0.336, 0.06251, 0.336, 0.06251, 0.3516, 0.04709, 0.3516, 0.9687, 0.2422, 0.9765, 0.2422, 0.9765, 0.2422, 0.9687, 0.2422, 0.07817, 0.336, 0.08599, 0.336, 0.08599, 0.3516, 0.07817, 0.3516, 0.7891, 0.2422, 0.9687, 0.2422, 0.9687, 0.2422, 0.7891, 0.2422, 0.9765, 0.5859, 0.9687, 0.5859, 0.9687, 0.5859, 0.9765, 0.5859, 0.08599, 0.5859, 0.07817, 0.5859, 0.07817, 0.5859, 0.08599, 0.5859, 0.9843, 0.3516, 0.9999, 0.3516, 0.9999, 0.3516, 0.9843, 0.3516, 0.08599, 0.336, 0.1719, 0.336, 0.1719, 0.3516, 0.08599, 0.3516, 0.4141, 0.2422, 0.4297, 0.2422, 0.4297, 0.2422, 0.4141, 0.2422, 0.07817, 0.5859, 0.06251, 0.5859, 0.06251, 0.5859, 0.07817, 0.5859, 0.7421, 0.3516, 0.7499, 0.3516, 0.7499, 0.3516, 0.7421, 0.3516, 0.4766, 0.3516, 0.5235, 0.3516, 0.5235, 0.3516, 0.4766, 0.3516, 0.9687, 0.5859, 0.9609, 0.5859, 0.9606, 0.5859, 0.9687, 0.5859, 0.2665, 0.5859, 0.266, 0.5859, 0.2186, 0.5859, 0.2186, 0.5859, 0.07817, 0.3516, 0.08599, 0.3516, 0.08599, 0.3516, 0.07817, 0.3516, 0.2186, 0.3516, 0.3204, 0.3516, 0.3204, 0.3516, 0.2186, 0.3516, 0.9999, 0.5859, 0.9843, 0.5859, 0.9843, 0.5859, 0.9999, 0.5859, 0.06251, 0.3516, 0.07817, 0.3516, 0.07817, 0.3516, 0.06251, 0.3516, 0.03913, 0.336, 0.03125, 0.336, 0.03125, 0.336, 0.03913, 0.336, 0.06251, 0.336, 0.07817, 0.336, 0.07817, 0.3516, 0.06251, 0.3516, 0.1016, 0.9765, 0.0391, 0.9765, 0.03131, 0.9765, 7.498e-05, 0.9765, 7.498e-05, 0.9687, 0.03131, 0.9687, 0.0391, 0.9687, 0.1016, 0.9687, 0.1095, 0.9687, 0.125, 0.9687, 0.1329, 0.9687, 0.9218, 0.9687, 0.9296, 0.9687, 0.9999, 0.9687, 0.9999, 0.9765, 0.1095, 0.9765, 0.335, 0.7959, 0.3301, 0.8045, 0.3288, 0.7971, 0.9218, 0.9062, 0.9218, 0.9531, 0.1329, 0.9531, 0.1329, 0.9062, 0.4609, 0.3516, 0.4766, 0.3516, 0.4766, 0.3516, 0.4609, 0.3516, 0.3284, 0.6589, 0.3337, 0.6566, 0.3355, 0.6621, 0.1719, 0.336, 0.1797, 0.336, 0.1797, 0.3516, 0.1719, 0.3516, 0.7812, 0.3516, 0.7891, 0.3516, 0.7891, 0.3516, 0.7812, 0.3516, 0.1719, 0.5859, 0.08599, 0.5859, 0.08599, 0.5859, 0.1719, 0.5859, 0.3307, 0.6291, 0.3394, 0.6307, 0.341, 0.6332, 0.3336, 0.6319, 7.498e-05, 0.1797, 0.3952, 0.1797, 0.41, 0.1797, 0.8982, 0.1797, 0.9064, 0.1797, 0.9999, 0.1797, 0.9999, 0.1953, 7.498e-05, 0.1953, 0.318, 0.6348, 0.3176, 0.6424, 0.3069, 0.633, 0.3162, 0.6335, 0.2108, 0.5859, 0.2032, 0.5859, 0.2032, 0.5859, 0.2108, 0.5859, 0.7499, 0.3516, 0.7812, 0.3516, 0.7812, 0.3516, 0.7499, 0.3516, 0.2032, 0.5859, 0.1875, 0.5859, 0.1875, 0.5859, 0.2032, 0.5859, 0.9765, 0.3516, 0.9843, 0.3516, 0.9843, 0.3516, 0.9765, 0.3516, 0.3361, 0.336, 0.3204, 0.336, 0.3204, 0.336, 0.3361, 0.336, 0.1875, 0.336, 0.2032, 0.336, 0.2032, 0.3516, 0.1875, 0.3516, 0.3822, 0.7452, 0.3822, 0.7281, 0.3865, 0.7255, 0.3865, 0.7456, 0.2186, 0.5859, 0.2108, 0.5859, 0.2108, 0.5859, 0.2186, 0.5859, 0.3204, 0.3516, 0.3361, 0.3516, 0.3361, 0.3516, 0.3204, 0.3516, 7.498e-05, 0.2422, 0.03125, 0.2422, 0.03125, 0.2422, 7.498e-05, 0.2422, 0.1797, 0.336, 0.1719, 0.336, 0.1719, 0.336, 0.1797, 0.336, 0.4609, 0.2422, 0.4766, 0.2422, 0.4766, 0.2422, 0.4609, 0.2422, 0.7343, 0.336, 0.539, 0.336, 0.539, 0.336, 0.7343, 0.336, 0.06251, 0.336, 0.04709, 0.336, 0.04709, 0.336, 0.06251, 0.336, 0.5235, 0.336, 0.539, 0.336, 0.539, 0.3516, 0.5235, 0.3516, 0.9999, 0.336, 0.9843, 0.336, 0.9843, 0.336, 0.9999, 0.336, 0.4453, 0.2422, 0.4609, 0.2422, 0.4609, 0.2422, 0.4453, 0.2422, 0.4766, 0.336, 0.5235, 0.336, 0.5235, 0.3516, 0.4766, 0.3516, 0.7421, 0.2422, 0.7499, 0.2422, 0.7499, 0.2422, 0.7421, 0.2422, 0.4453, 0.336, 0.4297, 0.336, 0.4297, 0.336, 0.4453, 0.336, 0.04709, 0.336, 0.03913, 0.336, 0.03913, 0.336, 0.04709, 0.336, 0.03125, 0.2422, 0.03913, 0.2422, 0.03913, 0.2422, 0.03125, 0.2422, 0.3204, 0.2422, 0.3361, 0.2422, 0.3361, 0.2422, 0.3204, 0.2422, 0.08599, 0.3516, 0.1719, 0.3516, 0.1719, 0.3516, 0.08599, 0.3516, 0.9298, 0.5859, 0.9298, 0.5703, 0.9453, 0.5859, 0.4141, 0.3516, 0.4297, 0.3516, 0.4297, 0.3516, 0.4141, 0.3516, 0.1797, 0.5859, 0.1719, 0.5859, 0.1719, 0.5859, 0.1797, 0.5859, 0.2032, 0.3516, 0.2108, 0.3516, 0.2108, 0.3516, 0.2032, 0.3516, 0.1875, 0.3516, 0.2032, 0.3516, 0.2032, 0.3516, 0.1875, 0.3516, 0.3361, 0.3516, 0.4141, 0.3516, 0.4141, 0.3516, 0.3361, 0.3516, 0.9453, 0.5859, 0.9298, 0.5703, 0.9687, 0.5703, 0.9687, 0.5859, 0.9606, 0.5859, 0.9529, 0.5859, 0.7891, 0.336, 0.7812, 0.336, 0.7812, 0.336, 0.7891, 0.336, 0.7812, 0.336, 0.7499, 0.336, 0.7499, 0.336, 0.7812, 0.336, 0.03913, 0.2422, 0.2108, 0.2422, 0.2108, 0.2422, 0.03913, 0.2422, 0.1719, 0.336, 0.08599, 0.336, 0.08599, 0.336, 0.1719, 0.336, 0.9843, 0.2422, 0.9999, 0.2422, 0.9999, 0.2422, 0.9843, 0.2422, 0.539, 0.336, 0.7343, 0.336, 0.7343, 0.3516, 0.539, 0.3516, 0.4297, 0.2422, 0.4453, 0.2422, 0.4453, 0.2422, 0.4297, 0.2422, 0.2108, 0.3516, 0.2186, 0.3516, 0.2186, 0.3516, 0.2108, 0.3516, 0.9843, 0.5859, 0.9765, 0.5859, 0.9765, 0.5859, 0.9843, 0.5859, 0.03125, 0.5859, 7.498e-05, 0.5859, 7.498e-05, 0.5859, 0.03125, 0.5859, 0.2186, 0.336, 0.2108, 0.336, 0.2108, 0.336, 0.2186, 0.336, 0.4141, 0.336, 0.3361, 0.336, 0.3361, 0.336, 0.4141, 0.336, 0.7812, 0.2422, 0.7891, 0.2422, 0.7891, 0.2422, 0.7812, 0.2422, 0.7421, 0.336, 0.7499, 0.336, 0.7499, 0.3516, 0.7421, 0.3516, 0.06251, 0.5859, 0.04709, 0.5859, 0.04709, 0.5859, 0.06251, 0.5859, 0.4297, 0.3516, 0.4453, 0.3516, 0.4453, 0.3516, 0.4297, 0.3516, 0.04709, 0.5859, 0.03913, 0.5859, 0.03913, 0.5859, 0.04709, 0.5859, 0.9843, 0.336, 0.9765, 0.336, 0.9765, 0.336, 0.9843, 0.336, 0.539, 0.336, 0.5235, 0.336, 0.5235, 0.336, 0.539, 0.336, 0.5235, 0.336, 0.4766, 0.336, 0.4766, 0.336, 0.5235, 0.336, 0.7812, 0.336, 0.7891, 0.336, 0.7891, 0.3516, 0.7812, 0.3516, 0.7499, 0.2422, 0.7812, 0.2422, 0.7812, 0.2422, 0.7499, 0.2422, 0.7499, 0.336, 0.7812, 0.336, 0.7812, 0.3516, 0.7499, 0.3516, 0.4766, 0.336, 0.4609, 0.336, 0.4609, 0.336, 0.4766, 0.336, 0.3204, 0.336, 0.2186, 0.336, 0.2186, 0.336, 0.3204, 0.336, 0.1875, 0.5859, 0.1797, 0.5859, 0.1797, 0.5859, 0.1875, 0.5859, 0.03913, 0.5859, 0.03125, 0.5859, 0.03125, 0.5859, 0.03913, 0.5859, 0.9687, 0.3516, 0.9765, 0.3516, 0.9765, 0.3516, 0.9687, 0.3516, 0.3116, 0.8231, 0.3122, 0.8179, 0.3217, 0.8162, 0.4453, 0.3516, 0.4609, 0.3516, 0.4609, 0.3516, 0.4453, 0.3516, 0.1719, 0.3516, 0.1797, 0.3516, 0.1797, 0.3516, 0.1719, 0.3516, 0.2108, 0.2422, 0.2186, 0.2422, 0.2186, 0.2422, 0.2108, 0.2422, 0.3361, 0.2422, 0.4141, 0.2422, 0.4141, 0.2422, 0.3361, 0.2422, 0.7891, 0.336, 0.9687, 0.336, 0.9687, 0.3516, 0.7891, 0.3516, 0.9765, 0.336, 0.9687, 0.336, 0.9687, 0.336, 0.9765, 0.336, 0.7891, 0.3516, 0.9687, 0.3516, 0.9687, 0.3516, 0.7891, 0.3516, 0.539, 0.3516, 0.7343, 0.3516, 0.7343, 0.3516, 0.539, 0.3516, 7.498e-05, 0.3516, 0.03125, 0.3516, 0.03125, 0.3516, 7.498e-05, 0.3516, 0.08599, 0.336, 0.07817, 0.336, 0.07817, 0.336, 0.08599, 0.336, 0.9687, 0.336, 0.7891, 0.336, 0.7891, 0.336, 0.9687, 0.336, 0.4297, 0.336, 0.4141, 0.336, 0.4141, 0.336, 0.4297, 0.336, 0.07817, 0.336, 0.06251, 0.336, 0.06251, 0.336, 0.07817, 0.336, 0.9687, 0.336, 0.9765, 0.336, 0.9765, 0.3516, 0.9687, 0.3516, 0.03125, 0.336, 7.498e-05, 0.336, 7.498e-05, 0.336, 0.03125, 0.336, 0.0391, 0.9687, 0.03131, 0.9687, 0.03131, 0.9609, 0.0391, 0.9609, 0.1016, 0.9609, 0.1095, 0.9609, 0.1095, 0.9687, 0.1016, 0.9687, 0.03131, 0.9609, 0.03131, 0.9687, 7.498e-05, 0.9687, 7.498e-05, 0.9609, 0.03131, 0.9843, 7.498e-05, 0.9843, 7.498e-05, 0.9765, 0.03131, 0.9765, 0.0391, 0.9765, 0.1016, 0.9765, 0.1095, 0.9765, 0.9999, 0.9765, 0.9999, 0.9843, 0.1095, 0.9843, 0.1016, 0.9843, 0.0391, 0.9843, 0.5235, 0.3516, 0.539, 0.3516, 0.539, 0.3516, 0.5235, 0.3516, 0.04709, 0.3516, 0.06251, 0.3516, 0.06251, 0.3516, 0.04709, 0.3516, 0.03913, 0.3516, 0.04709, 0.3516, 0.04709, 0.3516, 0.03913, 0.3516, 0.1797, 0.3516, 0.1875, 0.3516, 0.1875, 0.3516, 0.1797, 0.3516, 0.03125, 0.3516, 0.03913, 0.3516, 0.03913, 0.3516, 0.03125, 0.3516, 0.9765, 0.2422, 0.9843, 0.2422, 0.9843, 0.2422, 0.9765, 0.2422, 0.5235, 0.2422, 0.539, 0.2422, 0.539, 0.2422, 0.5235, 0.2422, 0.4766, 0.2422, 0.5235, 0.2422, 0.5235, 0.2422, 0.4766, 0.2422, 0.2186, 0.2422, 0.3204, 0.2422, 0.3204, 0.2422, 0.2186, 0.2422, 0.7421, 0.336, 0.7343, 0.336, 0.7343, 0.336, 0.7421, 0.336, 0.9765, 0.336, 0.9843, 0.336, 0.9843, 0.3516, 0.9765, 0.3516, 0.539, 0.2422, 0.7343, 0.2422, 0.7343, 0.2422, 0.539, 0.2422, 0.9453, 0.8281, 0.9453, 0.8203, 0.9453, 0.7578, 0.9453, 0.75, 0.9453, 0.7344, 0.9453, 0.7265, 0.9453, 0.6328, 0.9453, 0.625, 0.9453, 0.6015, 0.9453, 0.5937, 0.9453, 0.5859, 0.9609, 0.6015, 0.9609, 0.8515, 0.9453, 0.8671, 0.9453, 0.8515, 7.498e-05, 0.5937, 0.03125, 0.5937, 0.03913, 0.5937, 0.04709, 0.5937, 0.06251, 0.5937, 0.07817, 0.5937, 0.08599, 0.5937, 0.1719, 0.5937, 0.1797, 0.5937, 0.1875, 0.5937, 0.2032, 0.5937, 0.2108, 0.5937, 0.2186, 0.5937, 0.2648, 0.5937, 0.2631, 0.6015, 7.498e-05, 0.6015, 0.9531, 0.5859, 0.9609, 0.5859, 0.9687, 0.5859, 0.9765, 0.5859, 0.9843, 0.5859, 0.9999, 0.5859, 0.9999, 0.6015, 0.9609, 0.6015, 0.9453, 0.5859, 0.9296, 0.9609, 0.9218, 0.9609, 0.9218, 0.9609, 0.9296, 0.9609, 0.9218, 0.9609, 0.1329, 0.9609, 0.1329, 0.9609, 0.9218, 0.9609, 0.1329, 0.9609, 0.125, 0.9609, 0.125, 0.9609, 0.1329, 0.9609, 0.9516, 0.9072, 0.9516, 0.9541, 0.9516, 0.9541, 0.9516, 0.9072, 0.9218, 0.9609, 0.9218, 0.9687, 0.1329, 0.9687, 0.1329, 0.9609, 0.1095, 0.9062, 0.1095, 0.9531, 0.1095, 0.9609, 0.1016, 0.9609, 0.0391, 0.9609, 0.03131, 0.9609, 0.03131, 0.9532, 0.03131, 0.9062, 0.03131, 0.8984, 0.0391, 0.8984, 0.1016, 0.8984, 0.1095, 0.8984, 0.1143, 0.9081, 0.1143, 0.9003, 0.1143, 0.9003, 0.1143, 0.9081, 0.1329, 0.9609, 0.1329, 0.9687, 0.125, 0.9687, 0.125, 0.9609, 0.9843, 0.3672, 0.9999, 0.3672, 0.9999, 0.4297, 0.9843, 0.4297, 0.9843, 0.3516, 0.9999, 0.3516, 0.9999, 0.3672, 0.9843, 0.3672, 0.9843, 0.4297, 0.9999, 0.4297, 0.9999, 0.4453, 0.9843, 0.4453, 0.9843, 0.5703, 0.9999, 0.5703, 0.9999, 0.5859, 0.9843, 0.5859, 0.9843, 0.4453, 0.9999, 0.4453, 0.9999, 0.5703, 0.9843, 0.5703, 7.498e-05, 0.4453, 0.03125, 0.4453, 0.03125, 0.5703, 7.498e-05, 0.5703, 7.498e-05, 0.5703, 0.03125, 0.5703, 0.03125, 0.5859, 7.498e-05, 0.5859, 7.498e-05, 0.4297, 0.03125, 0.4297, 0.03125, 0.4453, 7.498e-05, 0.4453, 7.498e-05, 0.3516, 0.03125, 0.3516, 0.03125, 0.3672, 7.498e-05, 0.3672, 7.498e-05, 0.3672, 0.03125, 0.3672, 0.03125, 0.4297, 7.498e-05, 0.4297, 0.2108, 0.4453, 0.2186, 0.4453, 0.2186, 0.5703, 0.2108, 0.5703, 0.2108, 0.5703, 0.2186, 0.5703, 0.2186, 0.5859, 0.2108, 0.5859, 0.2108, 0.4297, 0.2186, 0.4297, 0.2186, 0.4453, 0.2108, 0.4453, 0.2108, 0.3516, 0.2186, 0.3516, 0.2186, 0.3672, 0.2108, 0.3672, 0.2108, 0.3672, 0.2186, 0.3672, 0.2186, 0.4297, 0.2108, 0.4297, 0.4453, 0.3672, 0.4609, 0.3672, 0.4609, 0.4297, 0.4453, 0.4297, 0.4453, 0.4297, 0.4609, 0.4297, 0.4609, 0.4453, 0.4453, 0.4453, 0.4453, 0.3516, 0.4609, 0.3516, 0.4609, 0.3672, 0.4453, 0.3672, 0.2032, 0.3672, 0.2108, 0.3672, 0.2108, 0.4297, 0.2032, 0.4297, 0.2032, 0.3516, 0.2108, 0.3516, 0.2108, 0.3672, 0.2032, 0.3672, 0.2032, 0.4297, 0.2108, 0.4297, 0.2108, 0.4453, 0.2032, 0.4453, 0.2032, 0.5703, 0.2108, 0.5703, 0.2108, 0.5859, 0.2032, 0.5859, 0.2032, 0.4453, 0.2108, 0.4453, 0.2108, 0.5703, 0.2032, 0.5703, 0.03125, 0.4453, 0.03913, 0.4453, 0.03913, 0.5703, 0.03125, 0.5703, 0.03125, 0.5703, 0.03913, 0.5703, 0.03913, 0.5859, 0.03125, 0.5859, 0.03125, 0.4297, 0.03913, 0.4297, 0.03913, 0.4453, 0.03125, 0.4453, 0.03125, 0.3516, 0.03913, 0.3516, 0.03913, 0.3672, 0.03125, 0.3672, 0.03125, 0.3672, 0.03913, 0.3672, 0.03913, 0.4297, 0.03125, 0.4297, 0.4453, 0.4453, 0.4609, 0.4453, 0.4609, 0.5703, 0.4453, 0.5703, 0.4609, 0.4453, 0.4766, 0.4453, 0.4766, 0.5703, 0.4609, 0.5703, 0.4609, 0.4297, 0.4766, 0.4297, 0.4766, 0.4453, 0.4609, 0.4453, 0.4609, 0.3516, 0.4766, 0.3516, 0.4766, 0.3672, 0.4609, 0.3672, 0.4609, 0.3672, 0.4766, 0.3672, 0.4766, 0.4297, 0.4609, 0.4297, 0.4297, 0.4453, 0.4453, 0.4453, 0.4453, 0.5703, 0.4297, 0.5703, 0.4297, 0.3516, 0.4453, 0.3516, 0.4453, 0.3672, 0.4297, 0.3672, 0.4297, 0.4297, 0.4453, 0.4297, 0.4453, 0.4453, 0.4297, 0.4453, 0.4297, 0.3672, 0.4453, 0.3672, 0.4453, 0.4297, 0.4297, 0.4297, 0.4141, 0.3672, 0.4297, 0.3672, 0.4297, 0.4297, 0.4141, 0.4297, 0.4141, 0.4297, 0.4297, 0.4297, 0.4297, 0.4453, 0.4141, 0.4453, 0.4141, 0.3516, 0.4297, 0.3516, 0.4297, 0.3672, 0.4141, 0.3672, 0.4141, 0.4453, 0.4297, 0.4453, 0.4297, 0.5703, 0.4141, 0.5703, 0.3204, 0.4453, 0.3361, 0.4453, 0.3361, 0.5703, 0.3204, 0.5703, 0.3204, 0.3516, 0.3361, 0.3516, 0.3361, 0.3672, 0.3204, 0.3672, 0.3204, 0.4297, 0.3361, 0.4297, 0.3361, 0.4453, 0.3204, 0.4453, 0.3204, 0.3672, 0.3361, 0.3672, 0.3361, 0.4297, 0.3204, 0.4297, 0.3361, 0.4453, 0.4141, 0.4453, 0.4141, 0.5703, 0.3361, 0.5703, 0.3361, 0.3516, 0.4141, 0.3516, 0.4141, 0.3672, 0.3361, 0.3672, 0.3361, 0.4297, 0.4141, 0.4297, 0.4141, 0.4453, 0.3361, 0.4453, 0.3361, 0.3672, 0.4141, 0.3672, 0.4141, 0.4297, 0.3361, 0.4297, 0.2186, 0.3672, 0.3204, 0.3672, 0.3204, 0.4297, 0.2186, 0.4297, 0.2186, 0.4297, 0.3204, 0.4297, 0.3204, 0.4453, 0.2186, 0.4453, 0.2186, 0.3516, 0.3204, 0.3516, 0.3204, 0.3672, 0.2186, 0.3672, 0.2186, 0.5703, 0.2698, 0.5703, 0.2661, 0.5859, 0.2186, 0.5859, 0.2186, 0.4453, 0.3204, 0.4453, 0.3204, 0.5703, 0.2698, 0.5703, 0.2186, 0.5703, 0.1797, 0.4453, 0.1875, 0.4453, 0.1875, 0.5703, 0.1797, 0.5703, 0.1797, 0.5703, 0.1875, 0.5703, 0.1875, 0.5859, 0.1797, 0.5859, 0.1797, 0.4297, 0.1875, 0.4297, 0.1875, 0.4453, 0.1797, 0.4453, 0.1797, 0.3516, 0.1875, 0.3516, 0.1875, 0.3672, 0.1797, 0.3672, 0.1797, 0.3672, 0.1875, 0.3672, 0.1875, 0.4297, 0.1797, 0.4297, 0.03913, 0.3672, 0.04709, 0.3672, 0.04709, 0.4297, 0.03913, 0.4297, 0.03913, 0.3516, 0.04709, 0.3516, 0.04709, 0.3672, 0.03913, 0.3672, 0.03913, 0.4297, 0.04709, 0.4297, 0.04709, 0.4453, 0.03913, 0.4453, 0.03913, 0.5703, 0.04709, 0.5703, 0.04709, 0.5859, 0.03913, 0.5859, 0.03913, 0.4453, 0.04709, 0.4453, 0.04709, 0.5703, 0.03913, 0.5703, 0.04709, 0.3672, 0.06251, 0.3672, 0.06251, 0.4297, 0.04709, 0.4297, 0.04709, 0.3516, 0.06251, 0.3516, 0.06251, 0.3672, 0.04709, 0.3672, 0.04709, 0.4297, 0.06251, 0.4297, 0.06251, 0.4453, 0.04709, 0.4453, 0.04709, 0.5703, 0.06251, 0.5703, 0.06251, 0.5859, 0.04709, 0.5859, 0.04709, 0.4453, 0.06251, 0.4453, 0.06251, 0.5703, 0.04709, 0.5703, 0.07817, 0.3672, 0.08599, 0.3672, 0.08599, 0.4297, 0.07817, 0.4297, 0.07817, 0.3516, 0.08599, 0.3516, 0.08599, 0.3672, 0.07817, 0.3672, 0.07817, 0.4297, 0.08599, 0.4297, 0.08599, 0.4453, 0.07817, 0.4453, 0.07817, 0.5703, 0.08599, 0.5703, 0.08599, 0.5859, 0.07817, 0.5859, 0.07817, 0.4453, 0.08599, 0.4453, 0.08599, 0.5703, 0.07817, 0.5703, 0.08599, 0.3672, 0.1719, 0.3672, 0.1719, 0.4297, 0.08599, 0.4297, 0.08599, 0.3516, 0.1719, 0.3516, 0.1719, 0.3672, 0.08599, 0.3672, 0.08599, 0.4297, 0.1719, 0.4297, 0.1719, 0.4453, 0.08599, 0.4453, 0.08599, 0.5703, 0.1719, 0.5703, 0.1719, 0.5859, 0.08599, 0.5859, 0.08599, 0.4453, 0.1719, 0.4453, 0.1719, 0.5703, 0.08599, 0.5703, 0.06251, 0.4453, 0.07817, 0.4453, 0.07817, 0.5703, 0.06251, 0.5703, 0.06251, 0.5703, 0.07817, 0.5703, 0.07817, 0.5859, 0.06251, 0.5859, 0.06251, 0.4297, 0.07817, 0.4297, 0.07817, 0.4453, 0.06251, 0.4453, 0.06251, 0.3516, 0.07817, 0.3516, 0.07817, 0.3672, 0.06251, 0.3672, 0.06251, 0.3672, 0.07817, 0.3672, 0.07817, 0.4297, 0.06251, 0.4297, 0.5235, 0.4453, 0.539, 0.4453, 0.539, 0.5703, 0.5235, 0.5703, 0.1719, 0.3672, 0.1797, 0.3672, 0.1797, 0.4297, 0.1719, 0.4297, 0.1719, 0.3516, 0.1797, 0.3516, 0.1797, 0.3672, 0.1719, 0.3672, 0.1719, 0.4297, 0.1797, 0.4297, 0.1797, 0.4453, 0.1719, 0.4453, 0.1719, 0.5703, 0.1797, 0.5703, 0.1797, 0.5859, 0.1719, 0.5859, 0.1719, 0.4453, 0.1797, 0.4453, 0.1797, 0.5703, 0.1719, 0.5703, 0.1875, 0.4453, 0.2032, 0.4453, 0.2032, 0.5703, 0.1875, 0.5703, 0.1875, 0.5703, 0.2032, 0.5703, 0.2032, 0.5859, 0.1875, 0.5859, 0.1875, 0.4297, 0.2032, 0.4297, 0.2032, 0.4453, 0.1875, 0.4453, 0.1875, 0.3516, 0.2032, 0.3516, 0.2032, 0.3672, 0.1875, 0.3672, 0.1875, 0.3672, 0.2032, 0.3672, 0.2032, 0.4297, 0.1875, 0.4297, 0.5235, 0.4297, 0.539, 0.4297, 0.539, 0.4453, 0.5235, 0.4453, 0.5235, 0.3516, 0.539, 0.3516, 0.539, 0.3672, 0.5235, 0.3672, 0.5235, 0.3672, 0.539, 0.3672, 0.539, 0.4297, 0.5235, 0.4297, 0.4766, 0.3672, 0.5235, 0.3672, 0.5235, 0.4297, 0.4766, 0.4297, 0.4766, 0.3516, 0.5235, 0.3516, 0.5235, 0.3672, 0.4766, 0.3672, 0.4766, 0.4297, 0.5235, 0.4297, 0.5235, 0.4453, 0.4766, 0.4453, 0.4766, 0.4453, 0.5235, 0.4453, 0.5235, 0.5703, 0.4766, 0.5703, 0.7266, 0.5625, 0.719, 0.5625, 0.7189, 0.4609, 0.7266, 0.4609, 0.539, 0.4297, 0.7343, 0.4297, 0.7343, 0.4453, 0.539, 0.4453, 0.539, 0.3516, 0.7343, 0.3516, 0.7343, 0.3672, 0.539, 0.3672, 0.539, 0.3672, 0.7343, 0.3672, 0.7343, 0.4297, 0.539, 0.4297, 0.7421, 0.5625, 0.7499, 0.5625, 0.7499, 0.5703, 0.7421, 0.5703, 0.7421, 0.4297, 0.7499, 0.4297, 0.7499, 0.4453, 0.7421, 0.4453, 0.7421, 0.3516, 0.7499, 0.3516, 0.7499, 0.3672, 0.7421, 0.3672, 0.7421, 0.3672, 0.7499, 0.3672, 0.7499, 0.4297, 0.7421, 0.4297, 0.7812, 0.5625, 0.7891, 0.5625, 0.7891, 0.5703, 0.7812, 0.5703, 0.7812, 0.4297, 0.7891, 0.4297, 0.7891, 0.4453, 0.7812, 0.4453, 0.7812, 0.3516, 0.7891, 0.3516, 0.7891, 0.3672, 0.7812, 0.3672, 0.7812, 0.3672, 0.7891, 0.3672, 0.7891, 0.4297, 0.7812, 0.4297, 0.7499, 0.3672, 0.7812, 0.3672, 0.7812, 0.4297, 0.7499, 0.4297, 0.7499, 0.3516, 0.7812, 0.3516, 0.7812, 0.3672, 0.7499, 0.3672, 0.7499, 0.4297, 0.7812, 0.4297, 0.7812, 0.4453, 0.7499, 0.4453, 0.7499, 0.5625, 0.7578, 0.5625, 0.7656, 0.5625, 0.7734, 0.5625, 0.7812, 0.5625, 0.7812, 0.5703, 0.7499, 0.5703, 0.7891, 0.4453, 0.9687, 0.4453, 0.9687, 0.5703, 0.9298, 0.5703, 0.9298, 0.5703, 0.8514, 0.5703, 0.8356, 0.5703, 0.7891, 0.5703, 0.7891, 0.5625, 0.7891, 0.4609, 0.7891, 0.4532, 0.7891, 0.4297, 0.9687, 0.4297, 0.9687, 0.4453, 0.7891, 0.4453, 0.7891, 0.3516, 0.9687, 0.3516, 0.9687, 0.3672, 0.7891, 0.3672, 0.7891, 0.3672, 0.9687, 0.3672, 0.9687, 0.4297, 0.7891, 0.4297, 0.9687, 0.4453, 0.9765, 0.4453, 0.9765, 0.5703, 0.9687, 0.5703, 0.9687, 0.5703, 0.9765, 0.5703, 0.9765, 0.5859, 0.9687, 0.5859, 0.9687, 0.4297, 0.9765, 0.4297, 0.9765, 0.4453, 0.9687, 0.4453, 0.9687, 0.3516, 0.9765, 0.3516, 0.9765, 0.3672, 0.9687, 0.3672, 0.9687, 0.3672, 0.9765, 0.3672, 0.9765, 0.4297, 0.9687, 0.4297, 0.9765, 0.4453, 0.9843, 0.4453, 0.9843, 0.5703, 0.9765, 0.5703, 0.9765, 0.5703, 0.9843, 0.5703, 0.9843, 0.5859, 0.9765, 0.5859, 0.9765, 0.4297, 0.9843, 0.4297, 0.9843, 0.4453, 0.9765, 0.4453, 0.9765, 0.3516, 0.9843, 0.3516, 0.9843, 0.3672, 0.9765, 0.3672, 0.9765, 0.3672, 0.9843, 0.3672, 0.9843, 0.4297, 0.9765, 0.4297, 0.4453, 0.2656, 0.4609, 0.2656, 0.4609, 0.2735, 0.4453, 0.2735, 0.9843, 0.2422, 0.9999, 0.2422, 0.9999, 0.2578, 0.9843, 0.2578, 0.4453, 0.2735, 0.4609, 0.2735, 0.4609, 0.3203, 0.4453, 0.3203, 0.4453, 0.3203, 0.4609, 0.3203, 0.4609, 0.3281, 0.4453, 0.3281, 0.9843, 0.2578, 0.9999, 0.2578, 0.9999, 0.2656, 0.9843, 0.2656, 0.9843, 0.2656, 0.9999, 0.2656, 0.9999, 0.2735, 0.9843, 0.2735, 0.9843, 0.3203, 0.9999, 0.3203, 0.9999, 0.3281, 0.9843, 0.3281, 0.9843, 0.3281, 0.9999, 0.3281, 0.9999, 0.336, 0.9843, 0.336, 0.9843, 0.2735, 0.9999, 0.2735, 0.9999, 0.3203, 0.9843, 0.3203, 7.498e-05, 0.2735, 0.03125, 0.2735, 0.03125, 0.3203, 7.498e-05, 0.3203, 7.498e-05, 0.3281, 0.03125, 0.3281, 0.03125, 0.336, 7.498e-05, 0.336, 7.498e-05, 0.3203, 0.03125, 0.3203, 0.03125, 0.3281, 7.498e-05, 0.3281, 7.498e-05, 0.2656, 0.03125, 0.2656, 0.03125, 0.2735, 7.498e-05, 0.2735, 7.498e-05, 0.2578, 0.03125, 0.2578, 0.03125, 0.2656, 7.498e-05, 0.2656, 7.498e-05, 0.2422, 0.03125, 0.2422, 0.03125, 0.2578, 7.498e-05, 0.2578, 0.9453, 0.6015, 0.9453, 0.625, 0.9296, 0.625, 0.9296, 0.6015, 0.9453, 0.7578, 0.9453, 0.8203, 0.9296, 0.8203, 0.9296, 0.7578, 0.4453, 0.3281, 0.4609, 0.3281, 0.4609, 0.336, 0.4453, 0.336, 0.2108, 0.2422, 0.2186, 0.2422, 0.2186, 0.2578, 0.2108, 0.2578, 0.4453, 0.2578, 0.4609, 0.2578, 0.4609, 0.2656, 0.4453, 0.2656, 0.03913, 0.2422, 0.2108, 0.2422, 0.2108, 0.2578, 0.03913, 0.2578, 0.9453, 0.75, 0.9453, 0.7578, 0.9296, 0.7578, 0.9296, 0.75, 0.4453, 0.2422, 0.4609, 0.2422, 0.4609, 0.2578, 0.4453, 0.2578, 0.03125, 0.2422, 0.03913, 0.2422, 0.03913, 0.2578, 0.03125, 0.2578, 0.9296, 0.8515, 0.9296, 0.8281, 0.9453, 0.8281, 0.9453, 0.8515, 0.9453, 0.7265, 0.9453, 0.7344, 0.9296, 0.7344, 0.9296, 0.7265, 0.2108, 0.336, 0.2032, 0.336, 0.2032, 0.336, 0.2108, 0.336, 0.2032, 0.336, 0.1875, 0.336, 0.1874, 0.3363, 0.2032, 0.336, 0.4609, 0.2735, 0.4766, 0.2735, 0.4766, 0.3203, 0.4609, 0.3203, 0.4609, 0.3281, 0.4766, 0.3281, 0.4766, 0.336, 0.4609, 0.336, 0.4609, 0.3203, 0.4766, 0.3203, 0.4766, 0.3281, 0.4609, 0.3281, 0.4609, 0.2656, 0.4766, 0.2656, 0.4766, 0.2735, 0.4609, 0.2735, 0.4609, 0.2578, 0.4766, 0.2578, 0.4766, 0.2656, 0.4609, 0.2656, 0.4609, 0.2422, 0.4766, 0.2422, 0.4766, 0.2578, 0.4609, 0.2578, 0.4297, 0.2422, 0.4453, 0.2422, 0.4453, 0.2578, 0.4297, 0.2578, 0.4297, 0.2578, 0.4453, 0.2578, 0.4453, 0.2656, 0.4297, 0.2656, 0.4297, 0.3281, 0.4453, 0.3281, 0.4453, 0.336, 0.4297, 0.336, 0.4297, 0.3203, 0.4453, 0.3203, 0.4453, 0.3281, 0.4297, 0.3281, 0.4297, 0.2735, 0.4453, 0.2735, 0.4453, 0.3203, 0.4297, 0.3203, 0.4297, 0.2656, 0.4453, 0.2656, 0.4453, 0.2735, 0.4297, 0.2735, 0.4141, 0.2656, 0.4297, 0.2656, 0.4297, 0.2735, 0.4141, 0.2735, 0.4141, 0.2735, 0.4297, 0.2735, 0.4297, 0.3203, 0.4141, 0.3203, 0.4141, 0.3203, 0.4297, 0.3203, 0.4297, 0.3281, 0.4141, 0.3281, 0.4141, 0.3281, 0.4297, 0.3281, 0.4297, 0.336, 0.4141, 0.336, 0.4141, 0.2578, 0.4297, 0.2578, 0.4297, 0.2656, 0.4141, 0.2656, 0.4141, 0.2422, 0.4297, 0.2422, 0.4297, 0.2578, 0.4141, 0.2578, 0.3204, 0.2422, 0.3361, 0.2422, 0.3361, 0.2578, 0.3204, 0.2578, 0.3204, 0.2578, 0.3361, 0.2578, 0.3361, 0.2656, 0.3204, 0.2656, 0.3204, 0.3281, 0.3361, 0.3281, 0.3361, 0.336, 0.3204, 0.336, 0.3204, 0.3203, 0.3361, 0.3203, 0.3361, 0.3281, 0.3204, 0.3281, 0.3204, 0.2735, 0.3361, 0.2735, 0.3361, 0.3203, 0.3204, 0.3203, 0.3204, 0.2656, 0.3361, 0.2656, 0.3361, 0.2735, 0.3204, 0.2735, 0.3361, 0.2422, 0.4141, 0.2422, 0.4141, 0.2578, 0.3361, 0.2578, 0.3361, 0.2578, 0.4141, 0.2578, 0.4141, 0.2656, 0.3361, 0.2656, 0.3361, 0.3281, 0.4141, 0.3281, 0.4141, 0.336, 0.3361, 0.336, 0.3361, 0.3203, 0.4141, 0.3203, 0.4141, 0.3281, 0.3361, 0.3281, 0.3361, 0.2735, 0.4141, 0.2735, 0.4141, 0.3203, 0.3361, 0.3203, 0.3361, 0.2656, 0.4141, 0.2656, 0.4141, 0.2735, 0.3361, 0.2735, 0.2186, 0.2656, 0.3204, 0.2656, 0.3204, 0.2735, 0.2186, 0.2735, 0.2186, 0.2735, 0.3204, 0.2735, 0.3204, 0.3203, 0.2186, 0.3203, 0.2186, 0.3203, 0.3204, 0.3203, 0.3204, 0.3281, 0.2186, 0.3281, 0.2186, 0.3281, 0.3204, 0.3281, 0.3204, 0.336, 0.2186, 0.336, 0.2186, 0.2578, 0.3204, 0.2578, 0.3204, 0.2656, 0.2186, 0.2656, 0.2186, 0.2422, 0.3204, 0.2422, 0.3204, 0.2578, 0.2186, 0.2578, 0.1875, 0.336, 0.1797, 0.336, 0.1797, 0.336, 0.1874, 0.3363, 0.9453, 0.7344, 0.9453, 0.75, 0.9296, 0.75, 0.9296, 0.7344, 0.9453, 0.8515, 0.9453, 0.8671, 0.9296, 0.8671, 0.9296, 0.8515, 0.9453, 0.625, 0.9453, 0.6328, 0.9296, 0.6328, 0.9296, 0.625, 0.5235, 0.2735, 0.539, 0.2735, 0.539, 0.3203, 0.5235, 0.3203, 0.5235, 0.3281, 0.539, 0.3281, 0.539, 0.336, 0.5235, 0.336, 0.5235, 0.3203, 0.539, 0.3203, 0.539, 0.3281, 0.5235, 0.3281, 0.5235, 0.2656, 0.539, 0.2656, 0.539, 0.2735, 0.5235, 0.2735, 0.5235, 0.2578, 0.539, 0.2578, 0.539, 0.2656, 0.5235, 0.2656, 0.5235, 0.2422, 0.539, 0.2422, 0.539, 0.2578, 0.5235, 0.2578, 0.4766, 0.2422, 0.5235, 0.2422, 0.5235, 0.2578, 0.4766, 0.2578, 0.4766, 0.2578, 0.5235, 0.2578, 0.5235, 0.2656, 0.4766, 0.2656, 0.4766, 0.2656, 0.5235, 0.2656, 0.5235, 0.2735, 0.4766, 0.2735, 0.4766, 0.3203, 0.5235, 0.3203, 0.5235, 0.3281, 0.4766, 0.3281, 0.4766, 0.3281, 0.5235, 0.3281, 0.5235, 0.336, 0.4766, 0.336, 0.4766, 0.2735, 0.5235, 0.2735, 0.5235, 0.3203, 0.4766, 0.3203, 0.539, 0.2735, 0.7343, 0.2735, 0.7343, 0.3203, 0.539, 0.3203, 0.539, 0.3281, 0.7343, 0.3281, 0.7343, 0.336, 0.539, 0.336, 0.539, 0.3203, 0.7343, 0.3203, 0.7343, 0.3281, 0.539, 0.3281, 0.539, 0.2656, 0.7343, 0.2656, 0.7343, 0.2735, 0.539, 0.2735, 0.539, 0.2578, 0.7343, 0.2578, 0.7343, 0.2656, 0.539, 0.2656, 0.539, 0.2422, 0.7343, 0.2422, 0.7343, 0.2578, 0.539, 0.2578, 0.7421, 0.2735, 0.7499, 0.2735, 0.7499, 0.3203, 0.7421, 0.3203, 0.7421, 0.3281, 0.7499, 0.3281, 0.7499, 0.336, 0.7421, 0.336, 0.7421, 0.3203, 0.7499, 0.3203, 0.7499, 0.3281, 0.7421, 0.3281, 0.7421, 0.2656, 0.7499, 0.2656, 0.7499, 0.2735, 0.7421, 0.2735, 0.7421, 0.2578, 0.7499, 0.2578, 0.7499, 0.2656, 0.7421, 0.2656, 0.7421, 0.2422, 0.7499, 0.2422, 0.7499, 0.2578, 0.7421, 0.2578, 0.7812, 0.2735, 0.7891, 0.2735, 0.7891, 0.3203, 0.7812, 0.3203, 0.7812, 0.3281, 0.7891, 0.3281, 0.7891, 0.336, 0.7812, 0.336, 0.7812, 0.3203, 0.7891, 0.3203, 0.7891, 0.3281, 0.7812, 0.3281, 0.7812, 0.2656, 0.7891, 0.2656, 0.7891, 0.2735, 0.7812, 0.2735, 0.7812, 0.2578, 0.7891, 0.2578, 0.7891, 0.2656, 0.7812, 0.2656, 0.7812, 0.2422, 0.7891, 0.2422, 0.7891, 0.2578, 0.7812, 0.2578, 0.7499, 0.2422, 0.7812, 0.2422, 0.7812, 0.2578, 0.7499, 0.2578, 0.7499, 0.2578, 0.7812, 0.2578, 0.7812, 0.2656, 0.7499, 0.2656, 0.7499, 0.2656, 0.7812, 0.2656, 0.7812, 0.2735, 0.7499, 0.2735, 0.7499, 0.3203, 0.7812, 0.3203, 0.7812, 0.3281, 0.7499, 0.3281, 0.7499, 0.3281, 0.7812, 0.3281, 0.7812, 0.336, 0.7499, 0.336, 0.7499, 0.2735, 0.7812, 0.2735, 0.7812, 0.3203, 0.7499, 0.3203, 0.7891, 0.2735, 0.9687, 0.2735, 0.9687, 0.3203, 0.7891, 0.3203, 0.7891, 0.3281, 0.9687, 0.3281, 0.9687, 0.336, 0.7891, 0.336, 0.7891, 0.3203, 0.9687, 0.3203, 0.9687, 0.3281, 0.7891, 0.3281, 0.7891, 0.2656, 0.9687, 0.2656, 0.9687, 0.2735, 0.7891, 0.2735, 0.7891, 0.2578, 0.9687, 0.2578, 0.9687, 0.2656, 0.7891, 0.2656, 0.7891, 0.2422, 0.9687, 0.2422, 0.9687, 0.2578, 0.7891, 0.2578, 0.9687, 0.2735, 0.9765, 0.2735, 0.9765, 0.3203, 0.9687, 0.3203, 0.9687, 0.3281, 0.9765, 0.3281, 0.9765, 0.336, 0.9687, 0.336, 0.9687, 0.3203, 0.9765, 0.3203, 0.9765, 0.3281, 0.9687, 0.3281, 0.9687, 0.2656, 0.9765, 0.2656, 0.9765, 0.2735, 0.9687, 0.2735, 0.9687, 0.2578, 0.9765, 0.2578, 0.9765, 0.2656, 0.9687, 0.2656, 0.9687, 0.2422, 0.9765, 0.2422, 0.9765, 0.2578, 0.9687, 0.2578, 0.9765, 0.2735, 0.9843, 0.2735, 0.9843, 0.3203, 0.9765, 0.3203, 0.9765, 0.3281, 0.9843, 0.3281, 0.9843, 0.336, 0.9765, 0.336, 0.9765, 0.3203, 0.9843, 0.3203, 0.9843, 0.3281, 0.9765, 0.3281, 0.9765, 0.2656, 0.9843, 0.2656, 0.9843, 0.2735, 0.9765, 0.2735, 0.9765, 0.2578, 0.9843, 0.2578, 0.9843, 0.2656, 0.9765, 0.2656, 0.9765, 0.2422, 0.9843, 0.2422, 0.9843, 0.2578, 0.9765, 0.2578, 0.2186, 0.08598, 0.3163, 0.08598, 0.41, 0.1797, 0.3952, 0.1797, 0.3092, 0.0938, 7.498e-05, 0.0938, 7.498e-05, 0.08598, 0.3952, 0.1797, 0.3092, 0.0938, 0.3092, 0.0938, 0.3952, 0.1797, 0.41, 0.1797, 0.3952, 0.1797, 0.3952, 0.1797, 0.41, 0.1797, 0.3163, 0.08598, 0.41, 0.1797, 0.41, 0.1797, 0.3163, 0.08598, 0.41, 0.1797, 0.3163, 0.08598, 0.2186, 0.08598, 0.2186, 0.07036, 7.498e-05, 0.07036, 7.498e-05, 0.0313, 7.498e-05, 0.02349, 0.9999, 0.02349, 0.9999, 0.08598, 0.9138, 0.08607, 0.8982, 0.1017, 0.8982, 0.1797, 0.2186, 0.08598, 0.3163, 0.08598, 0.3163, 0.08598, 0.2186, 0.08598, 0.8982, 0.1797, 0.8982, 0.1017, 0.9138, 0.08607, 0.9999, 0.08598, 0.9999, 0.0938, 0.9453, 0.09372, 0.9064, 0.1327, 0.9064, 0.1797, 0.9064, 0.1797, 0.8982, 0.1797, 0.8982, 0.1797, 0.9064, 0.1797, 0.9064, 0.1797, 0.9064, 0.1327, 0.9453, 0.09372, 0.9999, 0.0938, 0.9999, 0.0938, 0.9999, 0.1797, 0.9453, 0.09372, 0.9064, 0.1327, 0.9064, 0.1327, 0.9453, 0.09372, 0.8982, 0.1797, 0.8982, 0.1017, 0.8982, 0.1017, 0.8982, 0.1797, 0.9138, 0.08607, 0.9999, 0.08598, 0.9999, 0.08598, 0.9138, 0.08607, 0.9999, 0.0938, 0.9453, 0.09372, 0.9453, 0.09372, 0.9999, 0.0938, 0.9064, 0.1327, 0.9064, 0.1797, 0.9064, 0.1797, 0.9064, 0.1327, 0.8982, 0.1017, 0.9138, 0.08607, 0.9138, 0.08607, 0.8982, 0.1017, 0.1797, 0.336, 0.1719, 0.336, 0.08599, 0.336, 0.07817, 0.336, 0.06251, 0.336, 0.04709, 0.336, 0.03913, 0.336, 0.03125, 0.336, 0.03125, 0.3281, 0.03125, 0.3203, 0.03125, 0.2735, 0.03125, 0.2656, 0.03125, 0.2578, 0.03913, 0.2578, 0.2108, 0.2578, 0.2186, 0.2578, 0.2186, 0.2656, 0.2186, 0.2735, 0.2186, 0.3203, 0.2186, 0.3281, 0.2186, 0.336, 0.2108, 0.336, 0.2032, 0.336, 0.1874, 0.3363, 0.9606, 0.5859, 0.9609, 0.5859, 0.9531, 0.5859, 0.9529, 0.5859, 0.9999, 0.8671, 0.9999, 0.8828, 0.9453, 0.8828, 0.9453, 0.8671, 0.9999, 0.6015, 0.9999, 0.8515, 0.9609, 0.8515, 0.9609, 0.6015, 0.9529, 0.5859, 0.9531, 0.5859, 0.9453, 0.5859, 0.9453, 0.5859, 0.9609, 0.8515, 0.9999, 0.8515, 0.9999, 0.8671, 0.9453, 0.8671, 0.9296, 0.8281, 0.9296, 0.8203, 0.9453, 0.8203, 0.9453, 0.8281, 0.9296, 0.7265, 0.9296, 0.6328, 0.9453, 0.6328, 0.9453, 0.7265, 0.9296, 0.5937, 0.9296, 0.5859, 0.9453, 0.5859, 0.9453, 0.5937, 0.9296, 0.8671, 0.9296, 0.8828, 0.4609, 0.8828, 0.4609, 0.8671, 0.5476, 0.8671, 0.851, 0.8671, 0.2531, 0.8671, 0.2531, 0.8828, 0.1095, 0.8828, 0.1016, 0.8828, 0.0391, 0.8828, 0.03131, 0.8828, 7.498e-05, 0.8828, 7.498e-05, 0.8671, 0.3385, 0.6708, 0.3306, 0.6702, 0.3355, 0.6621, 0.4609, 0.5703, 0.4609, 0.8671, 0.4609, 0.8828, 0.2739, 0.8828, 0.2739, 0.8758, 0.2911, 0.8671, 0.3054, 0.8599, 0.332, 0.8362, 0.3574, 0.8035, 0.3737, 0.765, 0.3737, 0.6947, 0.3663, 0.6796, 0.3587, 0.6642, 0.3512, 0.6489, 0.3204, 0.6102, 0.3119, 0.6015, 0.3041, 0.5937, 0.2964, 0.5859, 0.2698, 0.5703, 0.3204, 0.5703, 0.3361, 0.5703, 0.4141, 0.5703, 0.4297, 0.5703, 0.4453, 0.5703, 0.2971, 0.5859, 0.266, 0.5859, 0.2665, 0.5859, 7.498e-05, 0.8515, 7.498e-05, 0.6015, 0.2631, 0.6015, 0.2949, 0.6264, 0.3204, 0.6564, 0.3281, 0.6718, 0.3361, 0.7035, 0.3361, 0.7571, 0.328, 0.7814, 0.3204, 0.7969, 0.2943, 0.8265, 0.2579, 0.8281, 0.2579, 0.8202, 0.2579, 0.7499, 0.2579, 0.7421, 0.2579, 0.7265, 0.2579, 0.6327, 0.01569, 0.6328, 0.01569, 0.7265, 0.01569, 0.7421, 0.01569, 0.7499, 0.01569, 0.8202, 0.01569, 0.8281, 0.2897, 0.6015, 0.2631, 0.6015, 0.2779, 0.5937, 0.3294, 0.8244, 0.3303, 0.8228, 0.3331, 0.8177, 0.3362, 0.8179, 0.3329, 0.8258, 0.3253, 0.8292, 0.3294, 0.8244, 0.3329, 0.8258, 0.3277, 0.8325, 0.3253, 0.8292, 0.3277, 0.8325, 0.3223, 0.8373, 0.3187, 0.8356, 0.346, 0.6501, 0.3436, 0.645, 0.3447, 0.6387, 0.3515, 0.6511, 0.3483, 0.655, 0.346, 0.6501, 0.3515, 0.6511, 0.3528, 0.6558, 0.3306, 0.6702, 0.3284, 0.6589, 0.3355, 0.6621, 0.3508, 0.6669, 0.3493, 0.6596, 0.3542, 0.6605, 0.3555, 0.6651, 0.3493, 0.6596, 0.3483, 0.655, 0.3528, 0.6558, 0.3542, 0.6605, 0.3404, 0.7375, 0.3343, 0.7356, 0.3343, 0.7212, 0.3404, 0.7213, 0.2631, 0.6015, 0.2648, 0.5937, 0.2779, 0.5937, 0.2661, 0.5859, 0.2698, 0.5703, 0.2964, 0.5859, 0.335, 0.7959, 0.3288, 0.7971, 0.3303, 0.7917, 0.336, 0.7932, 0.3223, 0.8079, 0.3288, 0.7971, 0.3301, 0.8045, 0.3284, 0.6589, 0.326, 0.6534, 0.3301, 0.6509, 0.3337, 0.6566, 0.4609, 0.5703, 0.4766, 0.5703, 0.5235, 0.5703, 0.539, 0.5703, 0.5471, 0.5703, 0.5471, 0.586, 0.5471, 0.6952, 0.5471, 0.7108, 0.5626, 0.7108, 0.8356, 0.7108, 0.8514, 0.7108, 0.8514, 0.6952, 0.8514, 0.586, 0.8514, 0.5703, 0.9298, 0.5703, 0.9298, 0.5703, 0.9296, 0.5859, 0.9296, 0.5937, 0.9296, 0.6015, 0.9296, 0.625, 0.9296, 0.6328, 0.9296, 0.7265, 0.9296, 0.7344, 0.9296, 0.75, 0.9296, 0.7578, 0.9296, 0.8203, 0.9296, 0.8281, 0.9296, 0.8515, 0.9296, 0.8671, 0.851, 0.8671, 0.851, 0.7277, 0.5476, 0.7277, 0.5476, 0.8671, 0.4609, 0.8671, 0.3158, 0.8406, 0.3116, 0.842, 0.3116, 0.8388, 0.3122, 0.8179, 0.3223, 0.8079, 0.3217, 0.8162, 7.498e-05, 0.8515, 0.2578, 0.8515, 0.2531, 0.8671, 7.498e-05, 0.8671, 0.3217, 0.8162, 0.3223, 0.8079, 0.3301, 0.8045, 0.336, 0.7932, 0.3303, 0.7917, 0.3315, 0.7836, 0.3389, 0.7845, 0.3116, 0.8388, 0.3187, 0.8356, 0.3223, 0.8373, 0.3193, 0.8388, 0.3158, 0.8406, 0.3436, 0.645, 0.3378, 0.6359, 0.3428, 0.6358, 0.3447, 0.6387, 0.3378, 0.6359, 0.3365, 0.6347, 0.3336, 0.6319, 0.341, 0.6332, 0.3428, 0.6358, 0.3264, 0.6451, 0.3301, 0.6509, 0.326, 0.6534, 0.3176, 0.6424, 0.318, 0.6348, 0.1329, 0.2331, 0.2531, 0.2331, 0.2531, 0.2331, 0.1329, 0.2331, 0.9516, 0.8994, 0.9516, 0.9072, 0.9516, 0.9072, 0.9516, 0.8994, 0.9296, 0.9609, 0.9296, 0.9687, 0.9218, 0.9687, 0.9218, 0.9609, 0.1143, 0.955, 0.1143, 0.9081, 0.1143, 0.9081, 0.1143, 0.955, 0.125, 0.8984, 0.1329, 0.8984, 0.1329, 0.8984, 0.125, 0.8984, 0.9516, 0.9541, 0.9516, 0.9619, 0.9516, 0.9619, 0.9516, 0.9541, 0.9999, 0.9531, 0.9999, 0.9609, 0.9296, 0.9609, 0.9296, 0.9531, 0.9999, 0.8984, 0.9999, 0.9062, 0.9296, 0.9062, 0.9296, 0.8984, 0.9453, 0.8984, 0.9999, 0.9062, 0.9999, 0.9531, 0.9296, 0.9531, 0.9296, 0.9062, 0.9999, 0.9609, 0.9999, 0.9687, 0.9296, 0.9687, 0.9296, 0.9609, 0.9218, 0.8984, 0.9296, 0.8984, 0.9296, 0.8984, 0.9218, 0.8984, 0.1143, 0.9628, 0.1143, 0.955, 0.1143, 0.955, 0.1143, 0.9628, 0.1329, 0.9062, 0.125, 0.9062, 0.125, 0.8984, 0.9218, 0.9531, 0.9218, 0.9609, 0.1329, 0.9609, 0.1329, 0.9531, 0.9218, 0.8984, 0.9218, 0.9062, 0.1329, 0.9062, 0.1329, 0.8984, 0.2531, 0.8984, 0.2739, 0.8984, 0.1439, 0.8785, 0.09702, 0.8783, 0.09702, 0.8783, 0.1439, 0.8785, 0.1329, 0.9062, 0.1329, 0.9531, 0.125, 0.9531, 0.125, 0.9062, 0.1329, 0.9531, 0.1329, 0.9609, 0.125, 0.9609, 0.1329, 0.8984, 0.1329, 0.9062, 0.125, 0.8984, 0.125, 0.9531, 0.1329, 0.9531, 0.125, 0.9609, 0.9296, 0.9062, 0.9296, 0.9531, 0.9218, 0.9531, 0.9218, 0.9062, 0.9296, 0.8984, 0.9296, 0.9062, 0.9218, 0.9062, 0.9296, 0.9609, 0.9218, 0.9609, 0.9218, 0.9531, 0.9296, 0.9531, 0.9296, 0.9609, 0.9218, 0.9531, 0.9218, 0.8984, 0.9296, 0.8984, 0.9218, 0.9062, 0.9218, 0.3414, 0.1329, 0.3414, 0.1329, 0.3414, 0.9218, 0.3414, 0.09617, 0.8799, 0.143, 0.8801, 0.143, 0.8801, 0.09617, 0.8799, 0.1329, 0.9902, 0.9218, 0.9902, 0.9218, 0.9902, 0.1329, 0.9902, 0.5476, 0.7277, 0.5624, 0.7421, 0.5624, 0.8508, 0.5476, 0.8671, 0.8355, 0.7421, 0.8355, 0.8508, 0.5624, 0.8508, 0.5624, 0.7421, 0.851, 0.8671, 0.5476, 0.8671, 0.5624, 0.8508, 0.8355, 0.8508, 0.8355, 0.7421, 0.5624, 0.7421, 0.5476, 0.7277, 0.851, 0.7277, 0.851, 0.8671, 0.8355, 0.8508, 0.8355, 0.7421, 0.851, 0.7277, 0.5626, 0.586, 0.8356, 0.586, 0.8356, 0.6952, 0.5626, 0.6952, 0.8514, 0.586, 0.8514, 0.6952, 0.8514, 0.7108, 0.8356, 0.6952, 0.8356, 0.586, 0.8514, 0.5703, 0.5471, 0.586, 0.5471, 0.5703, 0.5626, 0.586, 0.5626, 0.6952, 0.5471, 0.7108, 0.5471, 0.6952, 0.8356, 0.6952, 0.8514, 0.7108, 0.8356, 0.7108, 0.5626, 0.7108, 0.5471, 0.7108, 0.5626, 0.6952, 0.8356, 0.586, 0.5626, 0.586, 0.5471, 0.5703, 0.5626, 0.5703, 0.7343, 0.5703, 0.7421, 0.5703, 0.7499, 0.5703, 0.7812, 0.5703, 0.7891, 0.5703, 0.8356, 0.5703, 0.8514, 0.5703, 0.7499, 0.4453, 0.7812, 0.4453, 0.7812, 0.4532, 0.7734, 0.4532, 0.7656, 0.4532, 0.7578, 0.4532, 0.7499, 0.4532, 0.7812, 0.4453, 0.7891, 0.4453, 0.7891, 0.4532, 0.7812, 0.4532, 0.7421, 0.4453, 0.7499, 0.4453, 0.7499, 0.4532, 0.7421, 0.4532, 0.7734, 0.4532, 0.7734, 0.4609, 0.7656, 0.4609, 0.7656, 0.4532, 0.7891, 0.4532, 0.7891, 0.4609, 0.7812, 0.4609, 0.7812, 0.4532, 0.7877, 0.5821, 0.7799, 0.5821, 0.7877, 0.5821, 0.7499, 0.4532, 0.7499, 0.4609, 0.7421, 0.4609, 0.7421, 0.4532, 0.7343, 0.4453, 0.7421, 0.4453, 0.7421, 0.4532, 0.7343, 0.4532, 0.7578, 0.4609, 0.7499, 0.4609, 0.7499, 0.4532, 0.7343, 0.2422, 0.7421, 0.2422, 0.7421, 0.2578, 0.7343, 0.2578, 0.7343, 0.2578, 0.7421, 0.2578, 0.7421, 0.2656, 0.7343, 0.2656, 0.7343, 0.2656, 0.7421, 0.2656, 0.7421, 0.2735, 0.7343, 0.2735, 0.7343, 0.3203, 0.7421, 0.3203, 0.7421, 0.3281, 0.7343, 0.3281, 0.7343, 0.3281, 0.7421, 0.3281, 0.7421, 0.336, 0.7343, 0.336, 0.7343, 0.2735, 0.7421, 0.2735, 0.7421, 0.3203, 0.7343, 0.3203, 0.7343, 0.3672, 0.7421, 0.3672, 0.7421, 0.4297, 0.7343, 0.4297, 0.7343, 0.3516, 0.7421, 0.3516, 0.7421, 0.3672, 0.7343, 0.3672, 0.7343, 0.4297, 0.7421, 0.4297, 0.7421, 0.4453, 0.7343, 0.4453, 0.7343, 0.5625, 0.7421, 0.5625, 0.7421, 0.5703, 0.7343, 0.5703, 0.7499, 0.336, 0.7421, 0.336, 0.7421, 0.336, 0.7499, 0.336, 0.7343, 0.336, 0.7421, 0.336, 0.7421, 0.3516, 0.7343, 0.3516, 0.7343, 0.2422, 0.7421, 0.2422, 0.7421, 0.2422, 0.7343, 0.2422, 0.7343, 0.3516, 0.7421, 0.3516, 0.7421, 0.3516, 0.7343, 0.3516, 0.7421, 0.4532, 0.7421, 0.4609, 0.7343, 0.4609, 0.7343, 0.4532, 0.7656, 0.4532, 0.7656, 0.4609, 0.7578, 0.4609, 0.7578, 0.4532, 0.703, 0.4532, 0.711, 0.4609, 0.703, 0.4609, 0.703, 0.4532, 0.703, 0.4609, 0.6954, 0.4609, 0.6954, 0.4532, 0.6795, 0.4532, 0.6874, 0.4609, 0.6795, 0.4609, 0.6795, 0.4532, 0.6795, 0.4609, 0.6718, 0.4609, 0.6718, 0.4532, 0.6563, 0.4532, 0.664, 0.4609, 0.6563, 0.4609, 0.6563, 0.4532, 0.6563, 0.4609, 0.6485, 0.4609, 0.6485, 0.4532, 0.6327, 0.4532, 0.6327, 0.4609, 0.625, 0.4609, 0.625, 0.4532, 0.6327, 0.4532, 0.6406, 0.4609, 0.6327, 0.4609, 0.6093, 0.4532, 0.6171, 0.4609, 0.6093, 0.4609, 0.6093, 0.4532, 0.6093, 0.4609, 0.6016, 0.4609, 0.6016, 0.4532, 0.5859, 0.4532, 0.5938, 0.4609, 0.5859, 0.4609, 0.7812, 0.4609, 0.7734, 0.4609, 0.7734, 0.4532, 0.6016, 0.4532, 0.6016, 0.4609, 0.5938, 0.4609, 0.5859, 0.4532, 0.7875, 0.4901, 0.7875, 0.5302, 0.7875, 0.5302, 0.6469, 0.4797, 0.6469, 0.531, 0.6469, 0.531, 0.6469, 0.4797, 0.7421, 0.4609, 0.7499, 0.4609, 0.7499, 0.5625, 0.7421, 0.5625, 0.7499, 0.4609, 0.7578, 0.4609, 0.7578, 0.5625, 0.7499, 0.5625, 0.7266, 0.4609, 0.7189, 0.4609, 0.7189, 0.4532, 0.7266, 0.4532, 0.6954, 0.4609, 0.703, 0.4609, 0.703, 0.5625, 0.6954, 0.5624, 0.6718, 0.4609, 0.6795, 0.4609, 0.6795, 0.5625, 0.6717, 0.5625, 0.6485, 0.4609, 0.6563, 0.4609, 0.6563, 0.5625, 0.6485, 0.5625, 0.6016, 0.5624, 0.5938, 0.5624, 0.5938, 0.5624, 0.6016, 0.5624, 0.6016, 0.4609, 0.6093, 0.4609, 0.6093, 0.5624, 0.6016, 0.5624, 0.7734, 0.4609, 0.7812, 0.4609, 0.7812, 0.5625, 0.7734, 0.5625, 0.7656, 0.4609, 0.7734, 0.4609, 0.7734, 0.5625, 0.7656, 0.5625, 0.629, 0.5835, 0.6211, 0.5835, 0.6211, 0.5835, 0.629, 0.5835, 0.7656, 0.5625, 0.7578, 0.5625, 0.7578, 0.5625, 0.7656, 0.5625, 0.625, 0.4609, 0.6327, 0.4609, 0.6328, 0.5625, 0.625, 0.5625, 0.5859, 0.4609, 0.5938, 0.4609, 0.5938, 0.5624, 0.5859, 0.5624, 0.625, 0.4532, 0.625, 0.4609, 0.6171, 0.4609, 0.6093, 0.4532, 0.6171, 0.4532, 0.6485, 0.4532, 0.6485, 0.4609, 0.6406, 0.4609, 0.6327, 0.4532, 0.6406, 0.4532, 0.6718, 0.4532, 0.6718, 0.4609, 0.664, 0.4609, 0.6563, 0.4532, 0.664, 0.4532, 0.6954, 0.4532, 0.6954, 0.4609, 0.6874, 0.4609, 0.6795, 0.4532, 0.6874, 0.4532, 0.7189, 0.4532, 0.7189, 0.4609, 0.711, 0.4609, 0.703, 0.4532, 0.711, 0.4532, 0.7343, 0.4609, 0.7266, 0.4609, 0.7266, 0.4532, 0.5397, 0.4479, 0.5856, 0.4623, 0.5856, 0.5562, 0.5397, 0.5635, 0.7343, 0.5625, 0.7266, 0.5625, 0.7266, 0.4609, 0.7343, 0.4609, 0.7343, 0.4532, 0.7343, 0.4609, 0.7266, 0.4532, 0.7578, 0.4532, 0.7578, 0.4609, 0.7499, 0.4532, 0.7812, 0.4532, 0.7812, 0.4609, 0.7734, 0.4532, 0.7562, 0.4239, 0.7562, 0.4272, 0.6786, 0.4272, 0.6716, 0.4272, 0.668, 0.4272, 0.6892, 0.4239, 0.6927, 0.4239, 0.6962, 0.4239, 0.6997, 0.4239, 0.7032, 0.4239, 0.7068, 0.4239, 0.7103, 0.4239, 0.7139, 0.4239, 0.7174, 0.4239, 0.7209, 0.4239, 0.7244, 0.4239, 0.7279, 0.4239, 0.7314, 0.4239, 0.735, 0.4239, 0.7386, 0.4239, 0.7421, 0.4239, 0.7457, 0.4239, 0.7493, 0.4239, 0.7527, 0.4239, 0.668, 0.3738, 0.6892, 0.3771, 0.6892, 0.3804, 0.7562, 0.3738, 0.7562, 0.3771, 0.7527, 0.3771, 0.7493, 0.3771, 0.7457, 0.3771, 0.7421, 0.3771, 0.7386, 0.3771, 0.735, 0.3771, 0.7314, 0.3771, 0.7279, 0.3771, 0.7244, 0.3771, 0.7209, 0.3771, 0.7174, 0.3771, 0.7139, 0.3771, 0.7103, 0.3771, 0.7068, 0.3771, 0.7032, 0.3771, 0.6997, 0.3771, 0.6962, 0.3771, 0.6892, 0.3771, 0.668, 0.3738, 0.6563, 0.4609, 0.664, 0.4609, 0.664, 0.5625, 0.6563, 0.5625, 0.6327, 0.4609, 0.6406, 0.4609, 0.6406, 0.5625, 0.6328, 0.5625, 0.6093, 0.4609, 0.6171, 0.4609, 0.6171, 0.5625, 0.6093, 0.5624, 0.6795, 0.4609, 0.6874, 0.4609, 0.6874, 0.5625, 0.6795, 0.5625, 0.703, 0.4609, 0.711, 0.4609, 0.711, 0.5625, 0.703, 0.5625, 0.6171, 0.4609, 0.625, 0.4609, 0.625, 0.5625, 0.6171, 0.5625, 0.5938, 0.4609, 0.6016, 0.4609, 0.6016, 0.5624, 0.5938, 0.5624, 0.7812, 0.4609, 0.7891, 0.4609, 0.7891, 0.5625, 0.7812, 0.5625, 0.7578, 0.4609, 0.7656, 0.4609, 0.7656, 0.5625, 0.7578, 0.5625, 0.6406, 0.4609, 0.6485, 0.4609, 0.6485, 0.5625, 0.6406, 0.5625, 0.7343, 0.4609, 0.7421, 0.4609, 0.7421, 0.5625, 0.7343, 0.5625, 0.711, 0.4609, 0.7189, 0.4609, 0.719, 0.5625, 0.711, 0.5625, 0.6874, 0.4609, 0.6954, 0.4609, 0.6954, 0.5624, 0.6874, 0.5625, 0.664, 0.4609, 0.6718, 0.4609, 0.6717, 0.5625, 0.664, 0.5625, 0.5976, 0.48, 0.5976, 0.48, 0.5976, 0.4722, 0.7397, 0.4864, 0.7397, 0.5338, 0.7397, 0.5338, 0.7397, 0.4864, 0.621, 0.4915, 0.621, 0.5192, 0.621, 0.5192, 0.621, 0.4915, 0.7891, 0.5625, 0.7812, 0.5625, 0.7812, 0.5625, 0.7891, 0.5625, 0.722, 0.583, 0.714, 0.583, 0.714, 0.583, 0.722, 0.583, 0.6946, 0.4675, 0.6946, 0.4752, 0.6946, 0.4752, 0.667, 0.4822, 0.667, 0.5317, 0.667, 0.5317, 0.667, 0.4822, 0.7446, 0.5835, 0.7368, 0.5835, 0.7368, 0.5835, 0.7446, 0.5835, 0.6909, 0.5839, 0.6829, 0.584, 0.6829, 0.584, 0.6909, 0.5839, 0.6922, 0.48, 0.6922, 0.5386, 0.6922, 0.5386, 0.6922, 0.48, 0.7158, 0.4867, 0.7158, 0.5352, 0.7158, 0.5352, 0.7158, 0.4867, 0.6742, 0.5805, 0.6665, 0.5805, 0.6665, 0.5805, 0.6742, 0.5805, 0.7624, 0.4872, 0.7624, 0.5215, 0.7624, 0.5215, 0.7397, 0.4839, 0.7397, 0.4839, 0.7397, 0.4762, 0.5984, 0.4661, 0.5984, 0.5381, 0.5984, 0.5381, 0.5984, 0.4661, 0.652, 0.583, 0.6441, 0.583, 0.6441, 0.583, 0.652, 0.583, 0.7875, 0.5302, 0.7875, 0.4901, 0.7875, 0.4871, 0.7875, 0.4901, 0.7624, 0.4846, 0.7624, 0.4872, 0.7624, 0.5215, 0.7624, 0.4872, 0.7514, 0.5815, 0.7593, 0.5815, 0.7593, 0.5815, 0.7408, 0.582, 0.7331, 0.582, 0.7408, 0.582, 0.7135, 0.5473, 0.715, 0.5473, 0.7156, 0.5512, 0.6855, 0.5815, 0.6934, 0.5815, 0.6934, 0.5815, 0.6665, 0.5835, 0.6588, 0.5835, 0.6665, 0.5835, 0.6425, 0.5841, 0.6404, 0.5804, 0.6425, 0.5841, 0.624, 0.5801, 0.625, 0.5801, 0.6255, 0.5828, 0.5949, 0.5809, 0.6028, 0.5809, 0.6028, 0.5809, 0.7126, 0.4738, 0.7126, 0.4815, 0.7126, 0.4815, 0.621, 0.4768, 0.621, 0.4768, 0.621, 0.4691, 0.6453, 0.4776, 0.6453, 0.4776, 0.6453, 0.4698, 0.667, 0.472, 0.667, 0.472, 0.667, 0.4643, 0.01569, 0.7421, 0.01569, 0.7265, 0.2579, 0.7265, 0.2579, 0.7421, 0.02347, 0.7421, 0.01569, 0.8281, 0.02347, 0.8281, 0.25, 0.8281, 0.2579, 0.8281, 0.2943, 0.8265, 0.2578, 0.8515, 7.498e-05, 0.8515, 0.2579, 0.7265, 0.01569, 0.7265, 0.01569, 0.6328, 0.2579, 0.6327, 0.1635, 0.5979, 0.06977, 0.5979, 0.06977, 0.5979, 0.1635, 0.5979, 0.2453, 0.5917, 0.003088, 0.5917, 0.003088, 0.5917, 0.2453, 0.5917, 0.07217, 0.5976, 0.166, 0.5976, 0.166, 0.5976, 0.07217, 0.5976, 0.02846, 0.7462, 0.2376, 0.7461, 0.2376, 0.7461, 0.02846, 0.7462, 0.251, 0.7589, 0.2569, 0.7531, 0.2569, 0.7589, 0.2569, 0.8112, 0.2569, 0.8171, 0.251, 0.8112, 0.06862, 0.5875, 0.2049, 0.5875, 0.2096, 0.5922, 0.2049, 0.5922, 0.06862, 0.5922, 0.06393, 0.5922, 0.25, 0.7499, 0.25, 0.8202, 0.02347, 0.8202, 0.02347, 0.7499, 0.2379, 0.7495, 0.03557, 0.7495, 0.02862, 0.7425, 0.03557, 0.7425, 0.245, 0.7425, 0.01719, 0.8091, 0.01719, 0.8047, 0.01719, 0.7654, 0.01719, 0.7611, 0.02197, 0.7654, 0.02197, 0.8047, 0.9999, 0.0938, 0.9991, 0.0938, 0.9991, 0.08598, 0.9999, 0.08598, 0.9983, 0.02349, 0.9991, 0.01568, 0.9999, 0.01568, 0.9999, 0.02349, 0.9983, 0.08598, 0.9983, 0.02349, 0.9999, 0.02349, 0.9999, 0.08598, 0.9991, 0.08598, 0.9991, 0.01568, 0.9991, 0.00787, 0.9999, 5.843e-05, 0.9999, 0.01568, 0.9983, 0.0938, 0.9983, 0.0938, 0.9991, 0.0938, 0.9999, 0.0938, 0.9999, 0.1953, 0.9983, 0.1797, 0.9983, 0.336, 0.9983, 0.3281, 0.9999, 0.3281, 0.9999, 0.336, 0.9999, 0.3281, 0.9983, 0.3281, 0.9983, 0.3203, 0.9999, 0.3203, 0.9999, 0.3203, 0.9983, 0.3203, 0.9983, 0.2735, 0.9999, 0.2735, 0.9999, 0.2735, 0.9983, 0.2735, 0.9983, 0.2656, 0.9999, 0.2656, 0.9999, 0.2656, 0.9983, 0.2656, 0.9983, 0.2578, 0.9991, 0.2422, 0.9999, 0.2422, 0.9999, 0.3516, 0.9999, 0.4453, 0.9983, 0.4453, 0.9974, 0.4297, 0.9974, 0.3672, 0.9991, 0.3516, 0.9991, 0.5859, 0.9983, 0.5703, 0.9983, 0.4453, 0.9999, 0.4453, 0.9999, 0.5859, 0.9983, 0.8515, 0.9983, 0.6015, 0.9999, 0.5859, 0.9999, 0.8671, 0.9991, 0.9687, 0.9991, 0.9609, 0.9999, 0.9609, 0.9999, 0.9687, 0.9991, 0.9609, 0.9991, 0.9531, 0.9999, 0.9531, 0.9999, 0.9609, 0.9991, 0.9531, 0.9991, 0.9062, 0.9999, 0.9062, 0.9999, 0.9531, 0.9991, 0.9062, 0.9991, 0.8984, 0.9999, 0.8984, 0.9999, 0.9062, 0.9999, 0.8671, 0.9999, 0.8984, 0.9991, 0.8984, 0.9983, 0.8828, 0.9974, 0.9999, 0.9974, 0.9921, 0.9983, 0.9843, 0.9999, 0.9843, 0.9999, 0.9999, 0.9983, 0.9843, 0.9983, 0.9765, 0.9991, 0.9687, 0.9999, 0.9687, 0.9999, 0.9843, 0.9999, 0.0938, 0.9999, 0.08598, 0.9991, 0.08598, 0.9991, 0.0938, 0.9983, 0.02349, 0.9999, 0.02349, 0.9999, 0.01568, 0.9991, 0.01568, 0.9983, 0.08598, 0.9991, 0.08598, 0.9999, 0.08598, 0.9999, 0.02349, 0.9983, 0.02349, 0.9991, 0.01568, 0.9999, 0.01568, 0.9999, 5.843e-05, 0.9991, 0.00787, 0.9983, 0.0938, 0.9983, 0.1797, 0.9999, 0.1953, 0.9999, 0.0938, 0.9991, 0.0938, 0.9983, 0.336, 0.9999, 0.336, 0.9999, 0.3281, 0.9983, 0.3281, 0.9999, 0.3281, 0.9999, 0.3203, 0.9983, 0.3203, 0.9983, 0.3281, 0.9999, 0.3203, 0.9999, 0.2735, 0.9983, 0.2735, 0.9983, 0.3203, 0.9999, 0.2735, 0.9999, 0.2656, 0.9983, 0.2656, 0.9983, 0.2735, 0.9999, 0.2656, 0.9999, 0.2422, 0.9991, 0.2422, 0.9983, 0.2578, 0.9983, 0.2656, 0.9999, 0.3516, 0.9991, 0.3516, 0.9974, 0.3672, 0.9974, 0.4297, 0.9983, 0.4453, 0.9999, 0.4453, 0.9991, 0.5859, 0.9999, 0.5859, 0.9999, 0.4453, 0.9983, 0.4453, 0.9983, 0.5703, 0.9983, 0.8515, 0.9999, 0.8671, 0.9999, 0.5859, 0.9983, 0.6015, 0.9991, 0.9687, 0.9999, 0.9687, 0.9999, 0.9609, 0.9991, 0.9609, 0.9991, 0.9609, 0.9999, 0.9609, 0.9999, 0.9531, 0.9991, 0.9531, 0.9991, 0.9531, 0.9999, 0.9531, 0.9999, 0.9062, 0.9991, 0.9062, 0.9991, 0.9062, 0.9999, 0.9062, 0.9999, 0.8984, 0.9991, 0.8984, 0.9999, 0.8671, 0.9983, 0.8828, 0.9991, 0.8984, 0.9999, 0.8984, 0.9974, 0.9999, 0.9999, 0.9999, 0.9999, 0.9843, 0.9983, 0.9843, 0.9974, 0.9921, 0.9983, 0.9843, 0.9999, 0.9843, 0.9999, 0.9687, 0.9991, 0.9687, 0.9983, 0.9765, 0.8929, 0.9949, 0.01411, 0.9949, 0.01411, 0.9849, 1.001, 0.9849, 1.001, 0.9949, 0.97, 0.9949, 0.9624, 0.9949, 0.9007, 0.9949, 0.2531, 0.8828, 0.2739, 0.8828, 0.2531, 0.8984, 0.2531, 0.8828, 0.2531, 0.8984, 0.1329, 0.8984, 0.125, 0.8984, 0.1095, 0.8984, 0.1095, 0.8828, 0.2531, 0.2331, 0.2531, 0.2331, 0.2739, 0.2331, 0.2739, 0.2331, 0.2739, 0.8758, 0.2739, 0.8828, 0.2531, 0.8828, 0.2739, 0.8828, 0.2739, 0.8984, 0.2531, 0.8984, 0.2739, 0.2331, 0.2739, 0.2331, 0.9218, 0.2331, 0.9218, 0.2331, 0.9296, 0.8828, 0.9296, 0.8984, 0.9218, 0.8984, 0.2739, 0.8984, 0.2739, 0.8828, 0.4609, 0.8828, 0.9453, 0.8671, 0.9453, 0.8828, 0.9296, 0.8828, 0.9453, 0.8984, 0.9296, 0.8984, 0.9296, 0.8828, 0.9453, 0.8828, 0.9453, 0.8984, 0.9296, 0.8828])
me_med2_2_png.materials.append(mat_med2_2)
me_med2_2_png.use_remesh_preserve_volume = False
me_med2_2_png.use_remesh_preserve_attributes = False
me_med2_2_png.use_mirror_vertex_groups = False
me_med2_2_png.update()

# ---- objects
ob_med2_2_mesh = bpy.data.objects.new('med2_2_mesh', me_med2_2_png)

# ---- transforms, parenting, visibility, modifiers, constraints
ob_med2_2_mesh.location = (0.0, 0.0, 0.0)
ob_med2_2_mesh.rotation_euler = (1.571, 0.0, 0.0)
ob_med2_2_mesh.lineart.crease_threshold = 0.0

# ---- collection membership
col_collection_7.objects.link(ob_med2_2_mesh)

# ---- scene / render settings (as saved in the file)
scene.frame_start = 1; scene.frame_end = 2; scene.frame_set(1)
scene.render.engine = 'BLENDER_EEVEE_NEXT'
scene.render.image_settings.color_mode = 'RGB'
scene.render.image_settings.compression = 90
scene.render.resolution_percentage = 50
scene.render.dither_intensity = 0.0
scene.render.bake_margin = 2
scene.render.bake_bias = 0.0
scene.cycles.use_denoising = False
scene.cycles.samples = 10
scene.cycles.sampling_pattern = 'TABULATED_SOBOL'
scene.cycles.light_sampling_threshold = 0.0
scene.cycles.use_adaptive_sampling = False
scene.cycles.use_light_tree = False
scene.cycles.blur_glossy = 0.0
scene.cycles.volume_bounces = 1
scene.cycles.pixel_filter_type = 'GAUSSIAN'
scene.cycles.sample_clamp_indirect = 0.0
scene.view_settings.view_transform = 'Standard'
bpy.context.view_layer.update()

# ---- added for rendering (the .blend has no active camera and no usable light): camera, sun
cam_auto = bpy.data.cameras.new('AutoCamera')
cam_auto.lens = 50.0
cam_auto.sensor_width = 36.0
cam_auto.clip_end = 1000.0
ob_auto_camera = bpy.data.objects.new('AutoCamera', cam_auto)
scene.collection.objects.link(ob_auto_camera)
ob_auto_camera.location = (3.35122, -2.75646, 2.68097)
ob_auto_camera.rotation_euler = (1.09748, -7.21219e-08, 0.694738)
scene.camera = ob_auto_camera
light_auto_sun = bpy.data.lights.new('AutoSun', 'SUN')
light_auto_sun.energy = 3.0
light_auto_sun.angle = 0.0523599
ob_auto_sun = bpy.data.objects.new('AutoSun', light_auto_sun)
scene.collection.objects.link(ob_auto_sun)
ob_auto_sun.rotation_euler = (0.872665, 0.174533, 0.523599)
bpy.context.view_layer.update()
